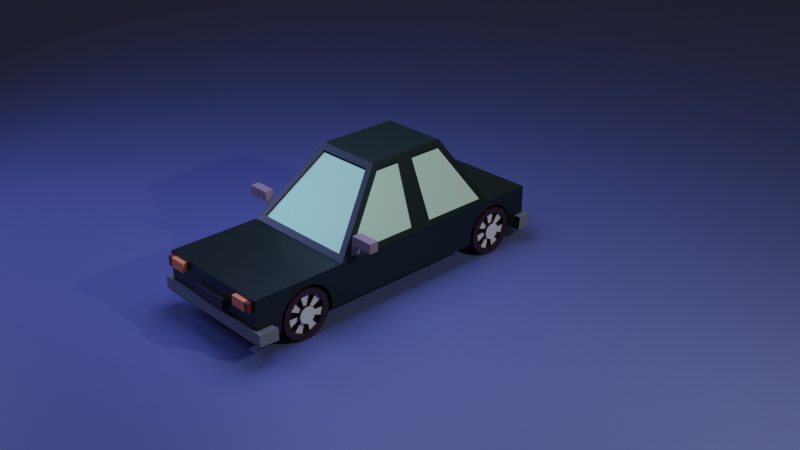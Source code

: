 # Source: lowPolyCarModel.blend  (saved by Blender 3.2.14; exported with 4.5.12 LTS)
import bpy
from mathutils import Matrix  # noqa: F401  (used for matrix-valued properties, if any)

bpy.ops.wm.read_factory_settings(use_empty=True)
scene = bpy.context.scene
scene.name = 'Scene'

# ---- collections
col_collection = bpy.data.collections.new('Collection'); scene.collection.children.link(col_collection)

# ---- materials (node trees are filled in below, after node groups)
mat_material = bpy.data.materials.new('Material')
mat_material.alpha_threshold = 0.0
mat_material.line_color = (0.0, 0.0, 0.0, 1.0)
mat_window = bpy.data.materials.new('Window')
mat_bumper = bpy.data.materials.new('Bumper')
mat_wheel = bpy.data.materials.new('wheel')
mat_material_001 = bpy.data.materials.new('Material.001')
mat_headlight = bpy.data.materials.new('Headlight')
mat_headlightside = bpy.data.materials.new('HeadlightSide')
mat_tirering = bpy.data.materials.new('TireRing')
mat_kight = bpy.data.materials.new('kight')
mat_carbase = bpy.data.materials.new('CarBase')
mat_plane = bpy.data.materials.new('Plane')

# ---- material node trees
mat_material.use_nodes = True; mat_material.node_tree.nodes.clear()
_N = mat_material.node_tree.nodes; _L = mat_material.node_tree.links
n0 = _N.new('ShaderNodeOutputMaterial'); n0.name = 'Material Output'; n0.location = (300, 300)
n1 = _N.new('ShaderNodeBsdfPrincipled'); n1.name = 'Principled BSDF'; n1.location = (10, 300)
n1.distribution = 'GGX'
n1.subsurface_method = 'RANDOM_WALK_SKIN'
n1.inputs[0].default_value = (0.005252, 0.01453, 0.008983, 1.0)
n1.inputs[2].default_value = 0.4
n1.inputs[3].default_value = 1.45
n1.inputs[27].default_value = (0.0, 0.0, 0.0, 1.0)
n1.inputs[28].default_value = 1.0
_L.new(n1.outputs[0], n0.inputs[0])
n0.is_active_output = True
mat_window.use_nodes = True; mat_window.node_tree.nodes.clear()
_N = mat_window.node_tree.nodes; _L = mat_window.node_tree.links
n0 = _N.new('ShaderNodeBsdfPrincipled'); n0.name = 'Principled BSDF'; n0.location = (10, 300)
n0.distribution = 'GGX'
n0.subsurface_method = 'RANDOM_WALK_SKIN'
n0.inputs[0].default_value = (0.08767, 0.6038, 0.3725, 1.0)
n0.inputs[1].default_value = 1.0
n0.inputs[3].default_value = 1.45
n0.inputs[27].default_value = (0.2106, 0.2106, 0.2106, 1.0)
n0.inputs[28].default_value = 1.0
n1 = _N.new('ShaderNodeOutputMaterial'); n1.name = 'Material Output'; n1.location = (300, 300)
_L.new(n0.outputs[0], n1.inputs[0])
n1.is_active_output = True
mat_bumper.use_nodes = True; mat_bumper.node_tree.nodes.clear()
_N = mat_bumper.node_tree.nodes; _L = mat_bumper.node_tree.links
n0 = _N.new('ShaderNodeBsdfPrincipled'); n0.name = 'Principled BSDF'; n0.location = (10, 300)
n0.distribution = 'GGX'
n0.subsurface_method = 'RANDOM_WALK_SKIN'
n0.inputs[0].default_value = (0.2132, 0.2245, 0.221, 1.0)
n0.inputs[3].default_value = 1.45
n0.inputs[27].default_value = (0.0, 0.0, 0.0, 1.0)
n0.inputs[28].default_value = 1.0
n1 = _N.new('ShaderNodeOutputMaterial'); n1.name = 'Material Output'; n1.location = (300, 300)
_L.new(n0.outputs[0], n1.inputs[0])
n1.is_active_output = True
mat_wheel.use_nodes = True; mat_wheel.node_tree.nodes.clear()
_N = mat_wheel.node_tree.nodes; _L = mat_wheel.node_tree.links
n0 = _N.new('ShaderNodeBsdfPrincipled'); n0.name = 'Principled BSDF'; n0.location = (10, 300)
n0.distribution = 'GGX'
n0.subsurface_method = 'RANDOM_WALK_SKIN'
n0.inputs[0].default_value = (0.03543, 0.01196, 0.02103, 1.0)
n0.inputs[3].default_value = 1.45
n0.inputs[27].default_value = (0.0, 0.0, 0.0, 1.0)
n0.inputs[28].default_value = 1.0
n1 = _N.new('ShaderNodeOutputMaterial'); n1.name = 'Material Output'; n1.location = (300, 300)
_L.new(n0.outputs[0], n1.inputs[0])
n1.is_active_output = True
mat_material_001.use_nodes = True; mat_material_001.node_tree.nodes.clear()
_N = mat_material_001.node_tree.nodes; _L = mat_material_001.node_tree.links
n0 = _N.new('ShaderNodeBsdfPrincipled'); n0.name = 'Principled BSDF'; n0.location = (10, 300)
n0.distribution = 'GGX'
n0.subsurface_method = 'RANDOM_WALK_SKIN'
n0.inputs[3].default_value = 1.45
n0.inputs[27].default_value = (0.0, 0.0, 0.0, 1.0)
n0.inputs[28].default_value = 1.0
n1 = _N.new('ShaderNodeOutputMaterial'); n1.name = 'Material Output'; n1.location = (300, 300)
_L.new(n0.outputs[0], n1.inputs[0])
n1.is_active_output = True
mat_headlight.use_nodes = True; mat_headlight.node_tree.nodes.clear()
_N = mat_headlight.node_tree.nodes; _L = mat_headlight.node_tree.links
n0 = _N.new('ShaderNodeBsdfPrincipled'); n0.name = 'Principled BSDF'; n0.location = (10, 300)
n0.distribution = 'GGX'
n0.subsurface_method = 'RANDOM_WALK_SKIN'
n0.inputs[0].default_value = (1.0, 0.2868, 0.1082, 1.0)
n0.inputs[3].default_value = 1.45
n0.inputs[27].default_value = (0.9958, 0.1063, 1.0, 1.0)
n1 = _N.new('ShaderNodeOutputMaterial'); n1.name = 'Material Output'; n1.location = (300, 300)
_L.new(n0.outputs[0], n1.inputs[0])
n1.is_active_output = True
mat_headlightside.use_nodes = True; mat_headlightside.node_tree.nodes.clear()
_N = mat_headlightside.node_tree.nodes; _L = mat_headlightside.node_tree.links
n0 = _N.new('ShaderNodeBsdfPrincipled'); n0.name = 'Principled BSDF'; n0.location = (10, 300)
n0.distribution = 'GGX'
n0.subsurface_method = 'RANDOM_WALK_SKIN'
n0.inputs[0].default_value = (0.1721, 0.02175, 0.01287, 1.0)
n0.inputs[3].default_value = 1.45
n0.inputs[27].default_value = (0.0, 0.0, 0.0, 1.0)
n0.inputs[28].default_value = 1.0
n1 = _N.new('ShaderNodeOutputMaterial'); n1.name = 'Material Output'; n1.location = (300, 300)
_L.new(n0.outputs[0], n1.inputs[0])
n1.is_active_output = True
mat_tirering.use_nodes = True; mat_tirering.node_tree.nodes.clear()
_N = mat_tirering.node_tree.nodes; _L = mat_tirering.node_tree.links
n0 = _N.new('ShaderNodeBsdfPrincipled'); n0.name = 'Principled BSDF'; n0.location = (10, 300)
n0.distribution = 'GGX'
n0.subsurface_method = 'RANDOM_WALK_SKIN'
n0.inputs[3].default_value = 1.45
n0.inputs[27].default_value = (0.0, 0.0, 0.0, 1.0)
n0.inputs[28].default_value = 1.0
n1 = _N.new('ShaderNodeOutputMaterial'); n1.name = 'Material Output'; n1.location = (300, 300)
_L.new(n0.outputs[0], n1.inputs[0])
n1.is_active_output = True
mat_kight.use_nodes = True; mat_kight.node_tree.nodes.clear()
_N = mat_kight.node_tree.nodes; _L = mat_kight.node_tree.links
n0 = _N.new('ShaderNodeBsdfPrincipled'); n0.name = 'Principled BSDF'; n0.location = (10, 300)
n0.distribution = 'GGX'
n0.subsurface_method = 'RANDOM_WALK_SKIN'
n0.inputs[0].default_value = (0.285, 0.2041, 0.2152, 1.0)
n0.inputs[3].default_value = 1.45
n0.inputs[27].default_value = (0.0, 0.0, 0.0, 1.0)
n0.inputs[28].default_value = 1.0
n1 = _N.new('ShaderNodeOutputMaterial'); n1.name = 'Material Output'; n1.location = (300, 300)
_L.new(n0.outputs[0], n1.inputs[0])
n1.is_active_output = True
mat_carbase.use_nodes = True; mat_carbase.node_tree.nodes.clear()
_N = mat_carbase.node_tree.nodes; _L = mat_carbase.node_tree.links
n0 = _N.new('ShaderNodeBsdfPrincipled'); n0.name = 'Principled BSDF'; n0.location = (10, 300)
n0.distribution = 'GGX'
n0.subsurface_method = 'RANDOM_WALK_SKIN'
n0.inputs[0].default_value = (0.03309, 0.02559, 0.03296, 1.0)
n0.inputs[3].default_value = 1.45
n0.inputs[27].default_value = (0.0, 0.0, 0.0, 1.0)
n0.inputs[28].default_value = 1.0
n1 = _N.new('ShaderNodeOutputMaterial'); n1.name = 'Material Output'; n1.location = (300, 300)
_L.new(n0.outputs[0], n1.inputs[0])
n1.is_active_output = True
mat_plane.use_nodes = True; mat_plane.node_tree.nodes.clear()
_N = mat_plane.node_tree.nodes; _L = mat_plane.node_tree.links
n0 = _N.new('ShaderNodeBsdfPrincipled'); n0.name = 'Principled BSDF'; n0.location = (10, 300)
n0.distribution = 'GGX'
n0.subsurface_method = 'RANDOM_WALK_SKIN'
n0.inputs[0].default_value = (0.1214, 0.1436, 0.3273, 1.0)
n0.inputs[3].default_value = 1.45
n0.inputs[27].default_value = (0.0, 0.0, 0.0, 1.0)
n0.inputs[28].default_value = 1.0
n1 = _N.new('ShaderNodeOutputMaterial'); n1.name = 'Material Output'; n1.location = (300, 300)
_L.new(n0.outputs[0], n1.inputs[0])
n1.is_active_output = True

# ---- world
world_world = bpy.data.worlds.new('World'); scene.world = world_world
world_world.use_nodes = True; world_world.node_tree.nodes.clear()
_N = world_world.node_tree.nodes; _L = world_world.node_tree.links
n0 = _N.new('ShaderNodeOutputWorld'); n0.name = 'World Output'; n0.location = (300, 300)
n1 = _N.new('ShaderNodeBackground'); n1.name = 'Background'; n1.location = (10, 300)
n1.inputs[0].default_value = (0.05088, 0.05088, 0.05088, 1.0)
_L.new(n1.outputs[0], n0.inputs[0])
n0.is_active_output = True
world_world.color = (0.05088, 0.05088, 0.05088)
world_world.use_sun_shadow = False
world_world.sun_shadow_jitter_overblur = 0.0

# ---- cameras
cam_camera = bpy.data.cameras.new('Camera')
cam_camera.clip_end = 100.0
cam_camera.ortho_scale = 7.314

# ---- lights
light_light = bpy.data.lights.new('Light', 'POINT')
light_light.transmission_factor = 0.0
light_light.energy = 1000.0
light_light.shadow_soft_size = 0.1
light_light.shadow_maximum_resolution = 0.006
light_light.use_absolute_resolution = True
light_area = bpy.data.lights.new('Area', 'AREA')
light_area.color = (0.3418, 0.4117, 1.0)
light_area.transmission_factor = 0.0
light_area.energy = 459.7
light_area.shadow_soft_size = 1.0
light_area.shadow_maximum_resolution = 0.006
light_area.use_absolute_resolution = True
light_area.size = 1.0
light_area.size_y = 1.0
light_area_001 = bpy.data.lights.new('Area.001', 'AREA')
light_area_001.color = (0.3418, 0.4117, 1.0)
light_area_001.transmission_factor = 0.0
light_area_001.energy = 459.7
light_area_001.shadow_soft_size = 1.0
light_area_001.shadow_maximum_resolution = 0.006
light_area_001.use_absolute_resolution = True
light_area_001.size = 1.0
light_area_001.size_y = 1.0

# ---- meshes
me_cube = bpy.data.meshes.new('Cube')
me_cube.from_pydata([(1.216, 2.677, 0.5125), (1.26, 2.875, -0.4067), (1.26, -2.875, 0.4067), (1.26, -2.875, -0.4067), (-1.216, 2.677, 0.5125), (-1.26, 2.875, -0.4067), (-1.26, -2.875, 0.4067), (-1.26, -2.875, -0.4067), (-1.26, -0.9578, -0.4067), (1.216, -0.7095, 0.5125), (-1.216, -0.7095, 0.5125), (1.26, -0.9578, -0.4067), (-0.7356, 0.3746, 1.685), (-0.7356, 1.946, 1.685), (0.7356, 1.946, 1.685), (0.7356, 0.3746, 1.685), (1.26, 3.905, 0.4067), (-1.26, 3.905, 0.4067), (-1.216, 0.804, 0.5125), (-1.216, 1.263, 0.5125), (1.26, 0.9106, -0.4067), (1.26, 1.151, -0.4067), (-1.26, 1.151, -0.4067), (-1.26, 0.9106, -0.4067), (1.216, 1.263, 0.5125), (1.216, 0.804, 0.5125), (-0.7356, 0.8926, 1.685), (-0.7356, 1.238, 1.685), (0.7356, 1.238, 1.685), (0.7356, 0.8926, 1.685), (-1.26, 1.151, 0.4067), (-1.067, 2.803, 0.5226), (1.26, 0.9106, 0.4067), (1.076, -0.865, 0.507), (-0.6922, 1.121, 1.79), (-0.5951, 2.084, 1.675), (0.6922, 1.015, 1.79), (0.5907, 0.2292, 1.69), (0.5951, 2.084, 1.675), (1.067, 2.803, 0.5226), (-0.5907, 0.2292, 1.69), (-1.076, -0.865, 0.507), (-1.26, 0.9106, 0.4067), (1.26, 1.151, 0.4067), (-0.6922, 1.015, 1.79), (0.6922, 1.121, 1.79), (-1.26, 2.875, 0.4067), (1.26, 2.875, 0.4067), (-1.26, -0.9578, 0.4067), (1.26, -0.9578, 0.4067), (-0.6922, 2.012, 1.79), (0.6922, 2.012, 1.79), (-0.6922, 0.322, 1.79), (0.6922, 0.322, 1.79), (1.216, 2.677, 0.5125), (-1.216, 2.677, 0.5125), (1.216, -0.7095, 0.5125), (-1.216, -0.7095, 0.5125), (-0.7356, 0.3746, 1.685), (-0.7356, 1.946, 1.685), (0.7356, 1.946, 1.685), (0.7356, 0.3746, 1.685), (-1.216, 0.804, 0.5125), (-1.216, 1.263, 0.5125), (1.216, 1.263, 0.5125), (1.216, 0.804, 0.5125), (-0.7356, 0.8926, 1.685), (-0.7356, 1.238, 1.685), (0.7356, 1.238, 1.685), (0.7356, 0.8926, 1.685), (-1.067, 2.803, 0.5226), (1.076, -0.865, 0.507), (-0.5951, 2.084, 1.675), (0.5907, 0.2292, 1.69), (0.5951, 2.084, 1.675), (1.067, 2.803, 0.5226), (-0.5907, 0.2292, 1.69), (-1.076, -0.865, 0.507), (-0.7356, 0.3746, 1.685), (-1.216, -0.7095, 0.5125), (-1.216, 0.804, 0.5125), (-0.7356, 0.8926, 1.685), (-1.076, -0.865, 0.507), (1.076, -0.865, 0.507), (-0.5907, 0.2292, 1.69), (0.5907, 0.2292, 1.69), (1.26, -0.9578, 0.4067), (0.6922, 0.322, 1.79), (1.076, -0.865, 0.507), (0.5907, 0.2292, 1.69), (-0.7356, 0.3746, 1.685), (-1.216, -0.7095, 0.5125), (-1.216, 0.804, 0.5125), (-0.7356, 0.8926, 1.685), (-1.076, -0.865, 0.507), (1.076, -0.865, 0.507), (-0.5907, 0.2292, 1.69), (0.5907, 0.2292, 1.69), (-1.216, 1.261, 0.4638), (-1.216, 2.675, 0.4638), (1.216, 0.802, 0.4638), (1.216, -0.7116, 0.4638), (-0.7356, 1.236, 1.636), (-0.7356, 1.944, 1.636), (0.7356, 0.8905, 1.636), (0.7356, 0.3726, 1.636), (0.7356, 1.944, 1.636), (1.216, 2.675, 0.4638), (1.216, 1.261, 0.4638), (0.7356, 1.236, 1.636), (-1.067, 2.801, 0.4739), (1.067, 2.801, 0.4739), (-0.5951, 2.082, 1.626), (0.5951, 2.082, 1.626), (-0.7356, 0.3726, 1.636), (-1.216, -0.7116, 0.4638), (-1.216, 0.802, 0.4638), (-0.7356, 0.8905, 1.636), (-1.076, -0.8671, 0.4583), (1.076, -0.8671, 0.4583), (-0.5907, 0.2272, 1.641), (0.5907, 0.2272, 1.641), (-1.26, -2.555, -0.4067), (1.26, -2.555, 0.4067), (-1.26, -2.555, 0.4067), (1.26, -2.555, -0.4067), (1.26, 2.875, -0.1838), (-1.26, -2.875, -0.1838), (1.26, -2.875, -0.1838), (-1.26, 2.875, -0.1838), (1.26, -0.9578, -0.1838), (-1.26, -0.9578, -0.1838), (1.26, 3.905, -0.1838), (-1.26, 3.905, -0.1838), (1.26, 1.151, -0.1838), (1.26, 0.9106, -0.1838), (-1.26, 0.9106, -0.1838), (-1.26, 1.151, -0.1838), (-1.26, -2.555, -0.1838), (1.26, -2.555, -0.1838), (-1.26, -2.555, -0.4067), (-1.26, -2.875, -0.4067), (1.26, -2.875, -0.1838), (1.26, -2.875, -0.4067), (1.26, -2.555, -0.4067), (-1.26, -2.555, -0.1838), (1.26, -2.555, -0.1838), (-1.26, -2.875, -0.1838), (-1.26, -2.555, -0.4067), (-1.26, -2.875, -0.4067), (1.26, -2.875, -0.1838), (1.26, -2.875, -0.4067), (1.26, -2.555, -0.4067), (-1.26, -2.555, -0.1838), (1.26, -2.555, -0.1838), (-1.26, -2.875, -0.1838), (-1.26, -2.555, -0.4067), (-1.26, -2.875, -0.4067), (1.26, -2.875, -0.1838), (1.26, -2.875, -0.4067), (1.26, -2.555, -0.4067), (-1.26, -2.555, -0.1838), (1.26, -2.555, -0.1838), (-1.26, -2.875, -0.1838), (-1.26, -2.555, -0.4067), (-1.26, -2.875, -0.4067), (1.26, -2.875, -0.1838), (1.26, -2.875, -0.4067), (1.26, -2.555, -0.4067), (-1.26, -2.555, -0.1838), (1.26, -2.555, -0.1838), (-1.26, -2.875, -0.1838), (-1.377, -2.539, -0.4706), (-1.377, -2.889, -0.4706), (1.377, -2.889, -0.4706), (1.377, -2.539, -0.4706), (-1.435, -2.539, -0.412), (-1.418, -2.93, -0.412), (1.418, -2.93, -0.1683), (1.418, -2.93, -0.412), (1.435, -2.539, -0.412), (-1.435, -2.539, -0.1683), (1.435, -2.539, -0.1683), (-1.418, -2.93, -0.1683), (-1.26, 3.679, -0.4067), (1.26, 3.679, -0.4067), (1.26, 3.679, 0.4067), (-1.26, 3.679, 0.4067), (-1.26, 3.679, -0.1838), (1.26, 3.679, -0.1838), (1.382, 3.966, -0.467), (-1.382, 3.966, -0.467), (1.394, 3.978, -0.1764), (-1.394, 3.978, -0.1764), (-1.394, 3.672, -0.4796), (-1.423, 3.672, -0.1764), (1.423, 3.672, -0.1764), (1.394, 3.672, -0.4796)], [], [(123, 124, 6, 2), (128, 2, 6, 127), (137, 30, 46, 129), (165, 167, 179, 177), (139, 123, 2, 128), (133, 132, 192, 193), (135, 32, 49, 130), (23, 20, 11, 8), (138, 124, 48, 131), (96, 94, 118, 120), (36, 44, 52, 53), (12, 26, 81, 78), (9, 25, 100, 101), (33, 37, 85, 83), (133, 17, 16, 132), (187, 186, 16, 17), (184, 188, 195, 194), (188, 187, 17, 133), (28, 24, 108, 109), (30, 42, 44, 34), (95, 97, 121, 119), (32, 43, 45, 36), (51, 50, 34, 45), (45, 34, 44, 36), (5, 1, 21, 22), (22, 21, 20, 23), (126, 47, 43, 134), (134, 43, 32, 135), (131, 48, 42, 136), (136, 42, 30, 137), (19, 4, 46, 30), (25, 9, 49, 32), (13, 27, 34, 50), (15, 29, 36, 53), (4, 13, 50, 46), (14, 0, 47, 51), (9, 15, 53, 49), (12, 10, 48, 52), (10, 18, 42, 48), (0, 24, 43, 47), (26, 12, 52, 44), (28, 14, 51, 45), (27, 19, 30, 34), (18, 26, 44, 42), (29, 25, 32, 36), (24, 28, 45, 43), (31, 39, 47, 46), (33, 41, 48, 49), (38, 35, 50, 51), (40, 37, 53, 52), (35, 31, 46, 50), (39, 38, 51, 47), (37, 33, 88, 89), (41, 40, 52, 48), (33, 37, 73, 71), (9, 25, 65, 56), (24, 0, 54, 64), (40, 41, 77, 76), (27, 13, 59, 67), (39, 31, 70, 75), (12, 26, 66, 58), (29, 15, 61, 69), (41, 33, 71, 77), (14, 28, 68, 60), (13, 4, 55, 59), (35, 38, 74, 72), (19, 27, 67, 63), (0, 14, 60, 54), (37, 40, 76, 73), (26, 18, 62, 66), (15, 9, 56, 61), (31, 35, 72, 70), (25, 29, 69, 65), (10, 12, 58, 57), (38, 39, 75, 74), (4, 19, 63, 55), (28, 24, 64, 68), (18, 10, 57, 62), (80, 79, 91, 92), (81, 80, 92, 93), (18, 10, 79, 80), (40, 41, 82, 84), (37, 40, 84, 85), (26, 18, 80, 81), (41, 33, 83, 82), (10, 12, 78, 79), (89, 88, 86, 87), (53, 37, 89, 87), (49, 53, 87, 86), (33, 49, 86, 88), (4, 19, 98, 99), (38, 39, 111, 113), (83, 85, 97, 95), (82, 83, 95, 94), (78, 81, 93, 90), (79, 78, 90, 91), (84, 82, 94, 96), (85, 84, 96, 97), (111, 110, 112, 113), (108, 107, 106, 109), (99, 98, 102, 103), (101, 100, 104, 105), (118, 119, 121, 120), (116, 115, 114, 117), (91, 90, 114, 115), (24, 0, 107, 108), (27, 13, 103, 102), (39, 31, 110, 111), (92, 91, 115, 116), (29, 15, 105, 104), (90, 93, 117, 114), (14, 28, 109, 106), (13, 4, 99, 103), (35, 38, 113, 112), (93, 92, 116, 117), (19, 27, 102, 98), (0, 14, 106, 107), (94, 95, 119, 118), (15, 9, 101, 105), (31, 35, 112, 110), (97, 96, 120, 121), (25, 29, 104, 100), (127, 6, 124, 138), (130, 49, 123, 139), (8, 11, 125, 122), (49, 48, 124, 123), (11, 130, 139, 125), (3, 125, 144, 143), (23, 136, 137, 22), (8, 131, 136, 23), (21, 134, 135, 20), (1, 126, 134, 21), (189, 185, 197, 196), (186, 189, 132, 16), (185, 184, 194, 197), (122, 138, 131, 8), (20, 135, 130, 11), (125, 139, 146, 144), (22, 137, 129, 5), (122, 7, 141, 140), (140, 141, 149, 148), (141, 143, 151, 149), (145, 140, 148, 153), (127, 138, 145, 147), (7, 3, 143, 141), (138, 122, 140, 145), (128, 127, 147, 142), (139, 128, 142, 146), (149, 151, 159, 157), (153, 148, 156, 161), (154, 150, 158, 162), (142, 147, 155, 150), (147, 145, 153, 155), (144, 146, 154, 152), (143, 144, 152, 151), (146, 142, 150, 154), (156, 157, 165, 164), (157, 159, 167, 165), (161, 156, 164, 169), (148, 149, 157, 156), (150, 155, 163, 158), (155, 153, 161, 163), (152, 154, 162, 160), (151, 152, 160, 159), (7, 122, 172, 173), (168, 170, 182, 180), (170, 166, 178, 182), (158, 163, 171, 166), (163, 161, 169, 171), (160, 162, 170, 168), (159, 160, 168, 167), (162, 158, 166, 170), (172, 175, 174, 173), (177, 183, 181, 176), (180, 182, 178, 179), (179, 178, 183, 177), (166, 171, 183, 178), (3, 7, 173, 174), (167, 168, 180, 179), (164, 165, 177, 176), (171, 169, 181, 183), (122, 125, 175, 172), (169, 164, 176, 181), (125, 3, 174, 175), (47, 126, 189, 186), (5, 129, 188, 184), (129, 46, 187, 188), (126, 1, 185, 189), (46, 47, 186, 187), (1, 5, 184, 185), (197, 194, 191, 190), (196, 197, 190, 192), (194, 195, 193, 191), (191, 193, 192, 190), (188, 133, 193, 195), (132, 189, 196, 192)])
me_cube.polygons.foreach_set('material_index', [0, 0, 0, 2, 0, 2, 0, 0, 0, 0, 0, 0, 0, 0, 0, 0, 0, 0, 0, 0, 0, 0, 0, 0, 0, 0, 0, 0, 0, 0, 0, 0, 0, 0, 0, 0, 0, 0, 0, 0, 0, 0, 0, 0, 0, 0, 0, 0, 0, 0, 0, 0, 0, 0, 0, 0, 0, 0, 0, 0, 0, 0, 0, 0, 0, 0, 0, 0, 0, 0, 0, 0, 0, 0, 0, 0, 0, 0, 0, 0, 0, 0, 0, 0, 0, 0, 0, 0, 0, 0, 0, 0, 0, 0, 0, 0, 0, 0, 1, 1, 1, 1, 1, 1, 0, 0, 0, 0, 0, 0, 0, 0, 0, 0, 0, 0, 0, 0, 0, 0, 0, 0, 0, 0, 0, 0, 0, 0, 0, 0, 0, 0, 0, 0, 0, 0, 0, 0, 0, 0, 0, 0, 0, 0, 0, 0, 0, 0, 0, 0, 0, 0, 0, 0, 0, 0, 0, 0, 0, 0, 0, 0, 0, 0, 0, 0, 2, 0, 0, 0, 0, 0, 0, 2, 2, 2, 2, 0, 2, 2, 2, 0, 0, 0, 0, 0, 0, 0, 0, 0, 2, 2, 2, 2, 0, 2])
_uv = me_cube.uv_layers.new(name='UVMap')
_uv.uv.foreach_set('vector', [0.625, 0.7361, 0.875, 0.7361, 0.875, 0.75, 0.625, 0.75, 0.4435, 0.75, 0.625, 0.75, 0.625, 1.0, 0.4435, 1.0, 0.4435, 0.1953, 0.625, 0.1953, 0.625, 0.25, 0.4435, 0.25, 0.125, 0.75, 0.375, 0.75, 0.375, 0.75, 0.125, 0.75, 0.4435, 0.7361, 0.625, 0.7361, 0.625, 0.75, 0.4435, 0.75, 0.4435, 0.25, 0.4435, 0.5, 0.4435, 0.5, 0.4435, 0.25, 0.4435, 0.6103, 0.625, 0.6103, 0.625, 0.6666, 0.4435, 0.6666, 0.125, 0.6103, 0.375, 0.6103, 0.375, 0.6666, 0.125, 0.6666, 0.4435, 0.01393, 0.625, 0.01393, 0.625, 0.08336, 0.4435, 0.08336, 0.853, 0.6666, 0.8596, 0.6666, 0.8596, 0.6666, 0.853, 0.6666, 0.625, 0.6103, 0.875, 0.6103, 0.875, 0.6666, 0.625, 0.6666, 0.625, 0.09213, 0.625, 0.1317, 0.625, 0.1317, 0.625, 0.09213, 0.625, 0.6619, 0.625, 0.6145, 0.625, 0.6145, 0.625, 0.6619, 0.6404, 0.6666, 0.647, 0.6666, 0.647, 0.6666, 0.6404, 0.6666, 0.4435, 0.25, 0.625, 0.25, 0.625, 0.5, 0.4435, 0.5, 0.625, 0.25, 0.625, 0.5, 0.625, 0.5, 0.625, 0.25, 0.375, 0.25, 0.4435, 0.25, 0.4435, 0.25, 0.375, 0.25, 0.4435, 0.25, 0.625, 0.25, 0.625, 0.25, 0.4435, 0.25, 0.625, 0.5484, 0.625, 0.5506, 0.625, 0.5506, 0.625, 0.5484, 0.625, 0.1953, 0.625, 0.1397, 0.625, 0.1397, 0.625, 0.1953, 0.6404, 0.6666, 0.647, 0.6666, 0.647, 0.6666, 0.6404, 0.6666, 0.625, 0.6103, 0.625, 0.5547, 0.625, 0.5547, 0.625, 0.6103, 0.625, 0.5, 0.875, 0.5, 0.875, 0.5547, 0.625, 0.5547, 0.625, 0.5547, 0.875, 0.5547, 0.875, 0.6103, 0.625, 0.6103, 0.125, 0.5, 0.375, 0.5, 0.375, 0.5547, 0.125, 0.5547, 0.125, 0.5547, 0.375, 0.5547, 0.375, 0.6103, 0.125, 0.6103, 0.4435, 0.5, 0.625, 0.5, 0.625, 0.5547, 0.4435, 0.5547, 0.4435, 0.5547, 0.625, 0.5547, 0.625, 0.6103, 0.4435, 0.6103, 0.4435, 0.08336, 0.625, 0.08336, 0.625, 0.1397, 0.4435, 0.1397, 0.4435, 0.1397, 0.625, 0.1397, 0.625, 0.1953, 0.4435, 0.1953, 0.625, 0.1994, 0.625, 0.2456, 0.625, 0.25, 0.625, 0.1953, 0.625, 0.6145, 0.625, 0.6619, 0.625, 0.6666, 0.625, 0.6103, 0.625, 0.2434, 0.625, 0.2016, 0.625, 0.1953, 0.625, 0.25, 0.625, 0.6579, 0.625, 0.6183, 0.625, 0.6103, 0.625, 0.6666, 0.625, 0.2456, 0.625, 0.2434, 0.625, 0.25, 0.625, 0.25, 0.625, 0.5066, 0.625, 0.5044, 0.625, 0.5, 0.625, 0.5, 0.625, 0.6619, 0.625, 0.6579, 0.625, 0.6666, 0.625, 0.6666, 0.625, 0.09213, 0.625, 0.08814, 0.625, 0.08336, 0.625, 0.08336, 0.625, 0.08814, 0.625, 0.1355, 0.625, 0.1397, 0.625, 0.08336, 0.625, 0.5044, 0.625, 0.5506, 0.625, 0.5547, 0.625, 0.5, 0.625, 0.1317, 0.625, 0.09213, 0.625, 0.08336, 0.625, 0.1397, 0.625, 0.5484, 0.625, 0.5066, 0.625, 0.5, 0.625, 0.5547, 0.625, 0.2016, 0.625, 0.1994, 0.625, 0.1953, 0.625, 0.1953, 0.625, 0.1355, 0.625, 0.1317, 0.625, 0.1397, 0.625, 0.1397, 0.625, 0.6183, 0.625, 0.6145, 0.625, 0.6103, 0.625, 0.6103, 0.625, 0.5506, 0.625, 0.5484, 0.625, 0.5547, 0.625, 0.5547, 0.625, 0.2656, 0.625, 0.4844, 0.625, 0.5, 0.625, 0.25, 0.6404, 0.6666, 0.8596, 0.6666, 0.875, 0.6666, 0.625, 0.6666, 0.625, 0.4781, 0.625, 0.2719, 0.625, 0.25, 0.625, 0.5, 0.853, 0.6666, 0.647, 0.6666, 0.625, 0.6666, 0.875, 0.6666, 0.625, 0.2719, 0.625, 0.2656, 0.625, 0.25, 0.625, 0.25, 0.625, 0.4844, 0.625, 0.4781, 0.625, 0.5, 0.625, 0.5, 0.647, 0.6666, 0.6404, 0.6666, 0.6404, 0.6666, 0.647, 0.6666, 0.8596, 0.6666, 0.853, 0.6666, 0.875, 0.6666, 0.875, 0.6666, 0.6404, 0.6666, 0.647, 0.6666, 0.647, 0.6666, 0.6404, 0.6666, 0.625, 0.6619, 0.625, 0.6145, 0.625, 0.6145, 0.625, 0.6619, 0.625, 0.5506, 0.625, 0.5044, 0.625, 0.5044, 0.625, 0.5506, 0.853, 0.6666, 0.8596, 0.6666, 0.8596, 0.6666, 0.853, 0.6666, 0.625, 0.2016, 0.625, 0.2434, 0.625, 0.2434, 0.625, 0.2016, 0.625, 0.4844, 0.625, 0.2656, 0.625, 0.2656, 0.625, 0.4844, 0.625, 0.09213, 0.625, 0.1317, 0.625, 0.1317, 0.625, 0.09213, 0.625, 0.6183, 0.625, 0.6579, 0.625, 0.6579, 0.625, 0.6183, 0.8596, 0.6666, 0.6404, 0.6666, 0.6404, 0.6666, 0.8596, 0.6666, 0.625, 0.5066, 0.625, 0.5484, 0.625, 0.5484, 0.625, 0.5066, 0.625, 0.2434, 0.625, 0.2456, 0.625, 0.2456, 0.625, 0.2434, 0.625, 0.2719, 0.625, 0.4781, 0.625, 0.4781, 0.625, 0.2719, 0.625, 0.1994, 0.625, 0.2016, 0.625, 0.2016, 0.625, 0.1994, 0.625, 0.5044, 0.625, 0.5066, 0.625, 0.5066, 0.625, 0.5044, 0.647, 0.6666, 0.853, 0.6666, 0.853, 0.6666, 0.647, 0.6666, 0.625, 0.1317, 0.625, 0.1355, 0.625, 0.1355, 0.625, 0.1317, 0.625, 0.6579, 0.625, 0.6619, 0.625, 0.6619, 0.625, 0.6579, 0.625, 0.2656, 0.625, 0.2719, 0.625, 0.2719, 0.625, 0.2656, 0.625, 0.6145, 0.625, 0.6183, 0.625, 0.6183, 0.625, 0.6145, 0.625, 0.08814, 0.625, 0.09213, 0.625, 0.09213, 0.625, 0.08814, 0.625, 0.4781, 0.625, 0.4844, 0.625, 0.4844, 0.625, 0.4781, 0.625, 0.2456, 0.625, 0.1994, 0.625, 0.1994, 0.625, 0.2456, 0.625, 0.5484, 0.625, 0.5506, 0.625, 0.5506, 0.625, 0.5484, 0.625, 0.1355, 0.625, 0.08814, 0.625, 0.08814, 0.625, 0.1355, 0.625, 0.1355, 0.625, 0.08814, 0.625, 0.08814, 0.625, 0.1355, 0.625, 0.1317, 0.625, 0.1355, 0.625, 0.1355, 0.625, 0.1317, 0.625, 0.1355, 0.625, 0.08814, 0.625, 0.08814, 0.625, 0.1355, 0.853, 0.6666, 0.8596, 0.6666, 0.8596, 0.6666, 0.853, 0.6666, 0.647, 0.6666, 0.853, 0.6666, 0.853, 0.6666, 0.647, 0.6666, 0.625, 0.1317, 0.625, 0.1355, 0.625, 0.1355, 0.625, 0.1317, 0.8596, 0.6666, 0.6404, 0.6666, 0.6404, 0.6666, 0.8596, 0.6666, 0.625, 0.08814, 0.625, 0.09213, 0.625, 0.09213, 0.625, 0.08814, 0.647, 0.6666, 0.6404, 0.6666, 0.625, 0.6666, 0.625, 0.6666, 0.625, 0.6666, 0.647, 0.6666, 0.647, 0.6666, 0.625, 0.6666, 0.625, 0.6666, 0.625, 0.6666, 0.625, 0.6666, 0.625, 0.6666, 0.6404, 0.6666, 0.625, 0.6666, 0.625, 0.6666, 0.6404, 0.6666, 0.625, 0.2456, 0.625, 0.1994, 0.625, 0.1994, 0.625, 0.2456, 0.625, 0.4781, 0.625, 0.4844, 0.625, 0.4844, 0.625, 0.4781, 0.6404, 0.6666, 0.647, 0.6666, 0.647, 0.6666, 0.6404, 0.6666, 0.8596, 0.6666, 0.6404, 0.6666, 0.6404, 0.6666, 0.8596, 0.6666, 0.625, 0.09213, 0.625, 0.1317, 0.625, 0.1317, 0.625, 0.09213, 0.625, 0.08814, 0.625, 0.09213, 0.625, 0.09213, 0.625, 0.08814, 0.853, 0.6666, 0.8596, 0.6666, 0.8596, 0.6666, 0.853, 0.6666, 0.647, 0.6666, 0.853, 0.6666, 0.853, 0.6666, 0.647, 0.6666, 0.625, 0.4844, 0.625, 0.2656, 0.625, 0.2719, 0.625, 0.4781, 0.625, 0.5506, 0.625, 0.5044, 0.625, 0.5066, 0.625, 0.5484, 0.625, 0.2456, 0.625, 0.1994, 0.625, 0.2016, 0.625, 0.2434, 0.625, 0.6619, 0.625, 0.6145, 0.625, 0.6183, 0.625, 0.6579, 0.8596, 0.6666, 0.6404, 0.6666, 0.647, 0.6666, 0.853, 0.6666, 0.625, 0.1355, 0.625, 0.08814, 0.625, 0.09213, 0.625, 0.1317, 0.625, 0.08814, 0.625, 0.09213, 0.625, 0.09213, 0.625, 0.08814, 0.625, 0.5506, 0.625, 0.5044, 0.625, 0.5044, 0.625, 0.5506, 0.625, 0.2016, 0.625, 0.2434, 0.625, 0.2434, 0.625, 0.2016, 0.625, 0.4844, 0.625, 0.2656, 0.625, 0.2656, 0.625, 0.4844, 0.625, 0.1355, 0.625, 0.08814, 0.625, 0.08814, 0.625, 0.1355, 0.625, 0.6183, 0.625, 0.6579, 0.625, 0.6579, 0.625, 0.6183, 0.625, 0.09213, 0.625, 0.1317, 0.625, 0.1317, 0.625, 0.09213, 0.625, 0.5066, 0.625, 0.5484, 0.625, 0.5484, 0.625, 0.5066, 0.625, 0.2434, 0.625, 0.2456, 0.625, 0.2456, 0.625, 0.2434, 0.625, 0.2719, 0.625, 0.4781, 0.625, 0.4781, 0.625, 0.2719, 0.625, 0.1317, 0.625, 0.1355, 0.625, 0.1355, 0.625, 0.1317, 0.625, 0.1994, 0.625, 0.2016, 0.625, 0.2016, 0.625, 0.1994, 0.625, 0.5044, 0.625, 0.5066, 0.625, 0.5066, 0.625, 0.5044, 0.8596, 0.6666, 0.6404, 0.6666, 0.6404, 0.6666, 0.8596, 0.6666, 0.625, 0.6579, 0.625, 0.6619, 0.625, 0.6619, 0.625, 0.6579, 0.625, 0.2656, 0.625, 0.2719, 0.625, 0.2719, 0.625, 0.2656, 0.647, 0.6666, 0.853, 0.6666, 0.853, 0.6666, 0.647, 0.6666, 0.625, 0.6145, 0.625, 0.6183, 0.625, 0.6183, 0.625, 0.6145, 0.4435, 0.0, 0.625, 0.0, 0.625, 0.01393, 0.4435, 0.01393, 0.4435, 0.6666, 0.625, 0.6666, 0.625, 0.7361, 0.4435, 0.7361, 0.125, 0.6666, 0.375, 0.6666, 0.375, 0.7361, 0.125, 0.7361, 0.625, 0.6666, 0.875, 0.6666, 0.875, 0.7361, 0.625, 0.7361, 0.375, 0.6666, 0.4435, 0.6666, 0.4435, 0.7361, 0.375, 0.7361, 0.375, 0.75, 0.375, 0.7361, 0.375, 0.7361, 0.375, 0.75, 0.375, 0.1397, 0.4435, 0.1397, 0.4435, 0.1953, 0.375, 0.1953, 0.375, 0.08336, 0.4435, 0.08336, 0.4435, 0.1397, 0.375, 0.1397, 0.375, 0.5547, 0.4435, 0.5547, 0.4435, 0.6103, 0.375, 0.6103, 0.375, 0.5, 0.4435, 0.5, 0.4435, 0.5547, 0.375, 0.5547, 0.4435, 0.5, 0.375, 0.5, 0.375, 0.5, 0.4435, 0.5, 0.625, 0.5, 0.4435, 0.5, 0.4435, 0.5, 0.625, 0.5, 0.375, 0.5, 0.125, 0.5, 0.125, 0.5, 0.375, 0.5, 0.375, 0.01393, 0.4435, 0.01393, 0.4435, 0.08336, 0.375, 0.08336, 0.375, 0.6103, 0.4435, 0.6103, 0.4435, 0.6666, 0.375, 0.6666, 0.375, 0.7361, 0.4435, 0.7361, 0.4435, 0.7361, 0.375, 0.7361, 0.375, 0.1953, 0.4435, 0.1953, 0.4435, 0.25, 0.375, 0.25, 0.125, 0.7361, 0.125, 0.75, 0.125, 0.75, 0.125, 0.7361, 0.125, 0.7361, 0.125, 0.75, 0.125, 0.75, 0.125, 0.7361, 0.125, 0.75, 0.375, 0.75, 0.375, 0.75, 0.125, 0.75, 0.4435, 0.01393, 0.375, 0.01393, 0.375, 0.01393, 0.4435, 0.01393, 0.4435, 0.0, 0.4435, 0.01393, 0.4435, 0.01393, 0.4435, 0.0, 0.125, 0.75, 0.375, 0.75, 0.375, 0.75, 0.125, 0.75, 0.4435, 0.01393, 0.375, 0.01393, 0.375, 0.01393, 0.4435, 0.01393, 0.4435, 0.75, 0.4435, 1.0, 0.4435, 1.0, 0.4435, 0.75, 0.4435, 0.7361, 0.4435, 0.75, 0.4435, 0.75, 0.4435, 0.7361, 0.125, 0.75, 0.375, 0.75, 0.375, 0.75, 0.125, 0.75, 0.4435, 0.01393, 0.375, 0.01393, 0.375, 0.01393, 0.4435, 0.01393, 0.4435, 0.7361, 0.4435, 0.75, 0.4435, 0.75, 0.4435, 0.7361, 0.4435, 0.75, 0.4435, 1.0, 0.4435, 1.0, 0.4435, 0.75, 0.4435, 0.0, 0.4435, 0.01393, 0.4435, 0.01393, 0.4435, 0.0, 0.375, 0.7361, 0.4435, 0.7361, 0.4435, 0.7361, 0.375, 0.7361, 0.375, 0.75, 0.375, 0.7361, 0.375, 0.7361, 0.375, 0.75, 0.4435, 0.7361, 0.4435, 0.75, 0.4435, 0.75, 0.4435, 0.7361, 0.125, 0.7361, 0.125, 0.75, 0.125, 0.75, 0.125, 0.7361, 0.125, 0.75, 0.375, 0.75, 0.375, 0.75, 0.125, 0.75, 0.4435, 0.01393, 0.375, 0.01393, 0.375, 0.01393, 0.4435, 0.01393, 0.125, 0.7361, 0.125, 0.75, 0.125, 0.75, 0.125, 0.7361, 0.4435, 0.75, 0.4435, 1.0, 0.4435, 1.0, 0.4435, 0.75, 0.4435, 0.0, 0.4435, 0.01393, 0.4435, 0.01393, 0.4435, 0.0, 0.375, 0.7361, 0.4435, 0.7361, 0.4435, 0.7361, 0.375, 0.7361, 0.375, 0.75, 0.375, 0.7361, 0.375, 0.7361, 0.375, 0.75, 0.125, 0.75, 0.125, 0.7361, 0.125, 0.7361, 0.125, 0.75, 0.375, 0.7361, 0.4435, 0.7361, 0.4435, 0.7361, 0.375, 0.7361, 0.4435, 0.7361, 0.4435, 0.75, 0.4435, 0.75, 0.4435, 0.7361, 0.4435, 0.75, 0.4435, 1.0, 0.4435, 1.0, 0.4435, 0.75, 0.4435, 0.0, 0.4435, 0.01393, 0.4435, 0.01393, 0.4435, 0.0, 0.375, 0.7361, 0.4435, 0.7361, 0.4435, 0.7361, 0.375, 0.7361, 0.375, 0.75, 0.375, 0.7361, 0.375, 0.7361, 0.375, 0.75, 0.4435, 0.7361, 0.4435, 0.75, 0.4435, 0.75, 0.4435, 0.7361, 0.125, 0.7361, 0.375, 0.7361, 0.375, 0.75, 0.125, 0.75, 0.375, 0.0, 0.4435, 0.0, 0.4435, 0.01393, 0.375, 0.01393, 0.375, 0.7361, 0.4435, 0.7361, 0.4435, 0.75, 0.375, 0.75, 0.375, 0.75, 0.4435, 0.75, 0.4435, 1.0, 0.375, 1.0, 0.4435, 0.75, 0.4435, 1.0, 0.4435, 1.0, 0.4435, 0.75, 0.375, 0.75, 0.125, 0.75, 0.125, 0.75, 0.375, 0.75, 0.375, 0.75, 0.375, 0.7361, 0.375, 0.7361, 0.375, 0.75, 0.125, 0.7361, 0.125, 0.75, 0.125, 0.75, 0.125, 0.7361, 0.4435, 0.0, 0.4435, 0.01393, 0.4435, 0.01393, 0.4435, 0.0, 0.125, 0.7361, 0.375, 0.7361, 0.375, 0.7361, 0.125, 0.7361, 0.4435, 0.01393, 0.375, 0.01393, 0.375, 0.01393, 0.4435, 0.01393, 0.375, 0.7361, 0.375, 0.75, 0.375, 0.75, 0.375, 0.7361, 0.625, 0.5, 0.4435, 0.5, 0.4435, 0.5, 0.625, 0.5, 0.375, 0.25, 0.4435, 0.25, 0.4435, 0.25, 0.375, 0.25, 0.4435, 0.25, 0.625, 0.25, 0.625, 0.25, 0.4435, 0.25, 0.4435, 0.5, 0.375, 0.5, 0.375, 0.5, 0.4435, 0.5, 0.625, 0.25, 0.625, 0.5, 0.625, 0.5, 0.625, 0.25, 0.375, 0.5, 0.125, 0.5, 0.125, 0.5, 0.375, 0.5, 0.375, 0.5, 0.125, 0.5, 0.125, 0.5, 0.375, 0.5, 0.4435, 0.5, 0.375, 0.5, 0.375, 0.5, 0.4435, 0.5, 0.375, 0.25, 0.4435, 0.25, 0.4435, 0.25, 0.375, 0.25, 0.375, 0.25, 0.4435, 0.25, 0.4435, 0.5, 0.375, 0.5, 0.4435, 0.25, 0.4435, 0.25, 0.4435, 0.25, 0.4435, 0.25, 0.4435, 0.5, 0.4435, 0.5, 0.4435, 0.5, 0.4435, 0.5])
me_cube.materials.append(mat_material)
me_cube.materials.append(mat_window)
me_cube.materials.append(mat_bumper)
me_cube.use_mirror_vertex_groups = False
me_cube.update()
me_cylinder = bpy.data.meshes.new('Cylinder')
me_cylinder.from_pydata([(0.0, 1.0, -1.0), (0.0, 1.0, 1.0), (0.4339, 0.901, -1.0), (0.4339, 0.901, 1.0), (0.7818, 0.6235, -1.0), (0.7818, 0.6235, 1.0), (0.9749, 0.2225, -1.0), (0.9749, 0.2225, 1.0), (0.9749, -0.2225, -1.0), (0.9749, -0.2225, 1.0), (0.7818, -0.6235, -1.0), (0.7818, -0.6235, 1.0), (0.4339, -0.901, -1.0), (0.4339, -0.901, 1.0), (-8.742e-08, -1.0, -1.0), (-8.742e-08, -1.0, 1.0), (-0.4339, -0.901, -1.0), (-0.4339, -0.901, 1.0), (-0.7818, -0.6235, -1.0), (-0.7818, -0.6235, 1.0), (-0.9749, -0.2225, -1.0), (-0.9749, -0.2225, 1.0), (-0.9749, 0.2225, -1.0), (-0.9749, 0.2225, 1.0), (-0.7818, 0.6235, -1.0), (-0.7818, 0.6235, 1.0), (-0.4339, 0.901, -1.0), (-0.4339, 0.901, 1.0)], [], [(0, 1, 3, 2), (2, 3, 5, 4), (4, 5, 7, 6), (6, 7, 9, 8), (8, 9, 11, 10), (10, 11, 13, 12), (12, 13, 15, 14), (14, 15, 17, 16), (16, 17, 19, 18), (18, 19, 21, 20), (20, 21, 23, 22), (22, 23, 25, 24), (3, 1, 27, 25, 23, 21, 19, 17, 15, 13, 11, 9, 7, 5), (24, 25, 27, 26), (26, 27, 1, 0), (0, 2, 4, 6, 8, 10, 12, 14, 16, 18, 20, 22, 24, 26)])
_uv = me_cylinder.uv_layers.new(name='UVMap')
_uv.uv.foreach_set('vector', [1.0, 0.5, 1.0, 1.0, 0.9286, 1.0, 0.9286, 0.5, 0.9286, 0.5, 0.9286, 1.0, 0.8571, 1.0, 0.8571, 0.5, 0.8571, 0.5, 0.8571, 1.0, 0.7857, 1.0, 0.7857, 0.5, 0.7857, 0.5, 0.7857, 1.0, 0.7143, 1.0, 0.7143, 0.5, 0.7143, 0.5, 0.7143, 1.0, 0.6429, 1.0, 0.6429, 0.5, 0.6429, 0.5, 0.6429, 1.0, 0.5714, 1.0, 0.5714, 0.5, 0.5714, 0.5, 0.5714, 1.0, 0.5, 1.0, 0.5, 0.5, 0.5, 0.5, 0.5, 1.0, 0.4286, 1.0, 0.4286, 0.5, 0.4286, 0.5, 0.4286, 1.0, 0.3571, 1.0, 0.3571, 0.5, 0.3571, 0.5, 0.3571, 1.0, 0.2857, 1.0, 0.2857, 0.5, 0.2857, 0.5, 0.2857, 1.0, 0.2143, 1.0, 0.2143, 0.5, 0.2143, 0.5, 0.2143, 1.0, 0.1429, 1.0, 0.1429, 0.5, 0.3541, 0.4662, 0.25, 0.49, 0.1459, 0.4662, 0.06236, 0.3996, 0.01602, 0.3034, 0.01602, 0.1966, 0.06236, 0.1004, 0.1459, 0.03377, 0.25, 0.01, 0.3541, 0.03377, 0.4376, 0.1004, 0.484, 0.1966, 0.484, 0.3034, 0.4376, 0.3996, 0.1429, 0.5, 0.1429, 1.0, 0.07143, 1.0, 0.07143, 0.5, 0.07143, 0.5, 0.07143, 1.0, -1.341e-07, 1.0, -1.341e-07, 0.5, 0.75, 0.49, 0.8541, 0.4662, 0.9376, 0.3996, 0.984, 0.3034, 0.984, 0.1966, 0.9376, 0.1004, 0.8541, 0.03377, 0.75, 0.01, 0.6459, 0.03377, 0.5624, 0.1004, 0.516, 0.1966, 0.516, 0.3034, 0.5624, 0.3996, 0.6459, 0.4662])
me_cylinder.update()
me_cylinder_001 = bpy.data.meshes.new('Cylinder.001')
me_cylinder_001.from_pydata([(0.0, 0.3336, -1.0), (0.0, 1.0, 1.0), (0.1448, 0.3006, -1.0), (0.4339, 0.901, 1.0), (0.2608, 0.208, -1.0), (0.7818, 0.6235, 1.0), (0.3253, 0.07424, -1.0), (0.9749, 0.2225, 1.0), (0.3253, -0.07424, -1.0), (0.9749, -0.2225, 1.0), (0.2608, -0.208, -1.0), (0.7818, -0.6235, 1.0), (0.1448, -0.3006, -1.0), (0.4339, -0.901, 1.0), (-4.668e-08, -0.3336, -1.0), (-8.742e-08, -1.0, 1.0), (-0.1448, -0.3006, -1.0), (-0.4339, -0.901, 1.0), (-0.2608, -0.208, -1.0), (-0.7818, -0.6235, 1.0), (-0.3253, -0.07424, -1.0), (-0.9749, -0.2225, 1.0), (-0.3253, 0.07424, -1.0), (-0.9749, 0.2225, 1.0), (-0.2608, 0.208, -1.0), (-0.7818, 0.6235, 1.0), (-0.1448, 0.3006, -1.0), (-0.4339, 0.901, 1.0), (0.0, 1.0, -1.0), (0.4339, 0.901, -1.0), (0.4339, 0.901, 1.0), (0.0, 1.0, 1.0), (0.7818, 0.6235, -1.0), (0.7818, 0.6235, 1.0), (0.9749, 0.2225, -1.0), (0.9749, 0.2225, 1.0), (0.9749, -0.2225, -1.0), (0.9749, -0.2225, 1.0), (0.7818, -0.6235, -1.0), (0.7818, -0.6235, 1.0), (0.4339, -0.901, -1.0), (0.4339, -0.901, 1.0), (-8.742e-08, -1.0, -1.0), (-8.742e-08, -1.0, 1.0), (-0.4339, -0.901, -1.0), (-0.4339, -0.901, 1.0), (-0.7818, -0.6235, -1.0), (-0.7818, -0.6235, 1.0), (-0.9749, -0.2225, -1.0), (-0.9749, -0.2225, 1.0), (-0.9749, 0.2225, -1.0), (-0.9749, 0.2225, 1.0), (-0.7818, 0.6235, -1.0), (-0.7818, 0.6235, 1.0), (-0.4339, 0.901, -1.0), (-0.4339, 0.901, 1.0), (0.4339, 0.901, 1.0), (0.0, 1.0, 1.0), (0.7818, 0.6235, 1.0), (0.9749, 0.2225, 1.0), (0.9749, -0.2225, 1.0), (0.7818, -0.6235, 1.0), (0.4339, -0.901, 1.0), (-8.742e-08, -1.0, 1.0), (-0.4339, -0.901, 1.0), (-0.7818, -0.6235, 1.0), (-0.9749, -0.2225, 1.0), (-0.9749, 0.2225, 1.0), (-0.7818, 0.6235, 1.0), (-0.4339, 0.901, 1.0), (0.0, 1.0, -1.0), (0.4339, 0.901, -1.0), (0.7818, 0.6235, -1.0), (0.9749, 0.2225, -1.0), (0.9749, -0.2225, -1.0), (0.7818, -0.6235, -1.0), (0.4339, -0.901, -1.0), (-8.742e-08, -1.0, -1.0), (-0.4339, -0.901, -1.0), (-0.7818, -0.6235, -1.0), (-0.9749, -0.2225, -1.0), (-0.9749, 0.2225, -1.0), (-0.7818, 0.6235, -1.0), (-0.4339, 0.901, -1.0), (-3.618e-10, 0.7533, -1.187), (0.3268, 0.6787, -1.187), (0.5889, 0.4697, -1.187), (0.7344, 0.1676, -1.187), (0.7344, -0.1676, -1.187), (0.5889, -0.4697, -1.187), (0.3268, -0.6787, -1.187), (-7.27e-08, -0.7533, -1.187), (-0.3268, -0.6787, -1.187), (-0.5889, -0.4697, -1.187), (-0.7344, -0.1676, -1.187), (-0.7344, 0.1676, -1.187), (-0.5889, 0.4697, -1.187), (-0.3268, 0.6787, -1.187), (-3.618e-10, 1.0, -1.187), (0.4339, 0.901, -1.187), (0.7818, 0.6235, -1.187), (0.9749, 0.2225, -1.187), (0.9749, -0.2225, -1.187), (0.7818, -0.6235, -1.187), (0.4339, -0.901, -1.187), (-8.778e-08, -1.0, -1.187), (-0.4339, -0.901, -1.187), (-0.7818, -0.6235, -1.187), (-0.9749, -0.2225, -1.187), (-0.9749, 0.2225, -1.187), (-0.7818, 0.6235, -1.187), (-0.4339, 0.901, -1.187), (8.525e-09, 0.7533, -0.6664), (0.3268, 0.6787, -0.6664), (0.5889, 0.4697, -0.6664), (0.7344, 0.1676, -0.6664), (0.7344, -0.1676, -0.6664), (0.5889, -0.4697, -0.6664), (0.3268, -0.6787, -0.6664), (-6.381e-08, -0.7533, -0.6664), (-0.3268, -0.6787, -0.6664), (-0.5889, -0.4697, -0.6664), (-0.7344, -0.1676, -0.6664), (-0.7344, 0.1676, -0.6664), (-0.5889, 0.4697, -0.6664), (-0.3268, 0.6787, -0.6664), (0.0, 1.0, -1.0), (0.4339, 0.901, -1.0), (0.7818, 0.6235, -1.0), (0.9749, 0.2225, -1.0), (0.9749, -0.2225, -1.0), (0.7818, -0.6235, -1.0), (0.4339, -0.901, -1.0), (-8.742e-08, -1.0, -1.0), (-0.4339, -0.901, -1.0), (-0.7818, -0.6235, -1.0), (-0.9749, -0.2225, -1.0), (-0.9749, 0.2225, -1.0), (-0.7818, 0.6235, -1.0), (-0.4339, 0.901, -1.0), (2.127e-08, 0.3336, -1.305), (0.1448, 0.3006, -1.305), (0.2608, 0.208, -1.305), (0.3253, 0.07424, -1.305), (0.3253, -0.07424, -1.305), (0.2608, -0.208, -1.305), (0.1448, -0.3006, -1.305), (-2.542e-08, -0.3336, -1.305), (-0.1448, -0.3006, -1.305), (-0.2608, -0.208, -1.305), (-0.3253, -0.07424, -1.305), (-0.3253, 0.07424, -1.305), (-0.2608, 0.208, -1.305), (-0.1448, 0.3006, -1.305), (-9.186e-11, 1.0, -0.2735), (0.4339, 0.901, -0.2735), (0.7818, 0.6235, -0.2735), (0.9749, 0.2225, -0.2735), (0.9749, -0.2225, -0.2735), (0.7818, -0.6235, -0.2735), (0.4339, -0.901, -0.2735), (-8.751e-08, -1.0, -0.2735), (-0.4339, -0.901, -0.2735), (-0.7818, -0.6235, -0.2735), (-0.9749, -0.2225, -0.2735), (-0.9749, 0.2225, -0.2735), (-0.7818, 0.6235, -0.2735), (-0.4339, 0.901, -0.2735), (-9.186e-11, 0.3336, -0.2735), (0.1448, 0.3006, -0.2735), (0.2608, 0.208, -0.2735), (0.3253, 0.07424, -0.2735), (0.3253, -0.07424, -0.2735), (0.2608, -0.208, -0.2735), (0.1448, -0.3006, -0.2735), (-4.677e-08, -0.3336, -0.2735), (-0.1448, -0.3006, -0.2735), (-0.2608, -0.208, -0.2735), (-0.3253, -0.07424, -0.2735), (-0.3253, 0.07424, -0.2735), (-0.2608, 0.208, -0.2735), (-0.1448, 0.3006, -0.2735)], [], [(126, 127, 3, 1), (127, 128, 5, 3), (128, 129, 7, 5), (129, 130, 9, 7), (130, 131, 11, 9), (131, 132, 13, 11), (132, 133, 15, 13), (133, 134, 17, 15), (134, 135, 19, 17), (135, 136, 21, 19), (136, 137, 23, 21), (137, 138, 25, 23), (3, 5, 7, 9, 11, 13, 15, 17, 19, 21, 23, 25, 27, 1), (138, 139, 27, 25), (139, 126, 1, 27), (4, 2, 141, 142), (28, 31, 30, 29), (29, 30, 33, 32), (32, 33, 35, 34), (34, 35, 37, 36), (36, 37, 39, 38), (38, 39, 41, 40), (40, 41, 43, 42), (42, 43, 45, 44), (44, 45, 47, 46), (46, 47, 49, 48), (48, 49, 51, 50), (50, 51, 53, 52), (41, 39, 61, 62), (52, 53, 55, 54), (54, 55, 31, 28), (38, 40, 76, 75), (56, 57, 69, 68, 67, 66, 65, 64, 63, 62, 61, 60, 59, 58), (51, 49, 66, 67), (37, 35, 59, 60), (47, 45, 64, 65), (31, 55, 69, 57), (33, 30, 56, 58), (43, 41, 62, 63), (53, 51, 67, 68), (39, 37, 60, 61), (49, 47, 65, 66), (35, 33, 58, 59), (45, 43, 63, 64), (30, 31, 57, 56), (55, 53, 68, 69), (73, 74, 102, 101), (48, 50, 81, 80), (34, 36, 74, 73), (44, 46, 79, 78), (54, 28, 70, 83), (29, 32, 72, 71), (40, 42, 77, 76), (50, 52, 82, 81), (36, 38, 75, 74), (46, 48, 80, 79), (32, 34, 73, 72), (42, 44, 78, 77), (28, 29, 71, 70), (52, 54, 83, 82), (87, 88, 116, 115), (81, 82, 110, 109), (74, 75, 103, 102), (82, 83, 111, 110), (75, 76, 104, 103), (83, 70, 98, 111), (76, 77, 105, 104), (77, 78, 106, 105), (70, 71, 99, 98), (78, 79, 107, 106), (71, 72, 100, 99), (79, 80, 108, 107), (72, 73, 101, 100), (80, 81, 109, 108), (85, 84, 98, 99), (86, 85, 99, 100), (87, 86, 100, 101), (88, 87, 101, 102), (89, 88, 102, 103), (90, 89, 103, 104), (91, 90, 104, 105), (92, 91, 105, 106), (93, 92, 106, 107), (94, 93, 107, 108), (95, 94, 108, 109), (96, 95, 109, 110), (97, 96, 110, 111), (84, 97, 111, 98), (112, 113, 114, 115, 116, 117, 118, 119, 120, 121, 122, 123, 124, 125), (95, 96, 124, 123), (88, 89, 117, 116), (96, 97, 125, 124), (89, 90, 118, 117), (97, 84, 112, 125), (90, 91, 119, 118), (91, 92, 120, 119), (84, 85, 113, 112), (92, 93, 121, 120), (85, 86, 114, 113), (93, 94, 122, 121), (86, 87, 115, 114), (94, 95, 123, 122), (131, 130, 158, 159), (2, 4, 128, 127), (128, 4, 170, 156), (6, 8, 130, 129), (135, 134, 162, 163), (10, 12, 132, 131), (4, 6, 171, 170), (14, 16, 134, 133), (2, 127, 155, 169), (18, 20, 136, 135), (139, 138, 166, 167), (22, 24, 138, 137), (126, 0, 168, 154), (26, 0, 126, 139), (140, 153, 152, 151, 150, 149, 148, 147, 146, 145, 144, 143, 142, 141), (20, 18, 149, 150), (6, 4, 142, 143), (22, 20, 150, 151), (8, 6, 143, 144), (24, 22, 151, 152), (10, 8, 144, 145), (26, 24, 152, 153), (12, 10, 145, 146), (0, 26, 153, 140), (14, 12, 146, 147), (16, 14, 147, 148), (2, 0, 140, 141), (18, 16, 148, 149), (168, 169, 155, 154), (170, 171, 157, 156), (172, 173, 159, 158), (174, 175, 161, 160), (176, 177, 163, 162), (178, 179, 165, 164), (180, 181, 167, 166), (6, 129, 157, 171), (127, 126, 154, 155), (8, 10, 173, 172), (130, 8, 172, 158), (10, 131, 159, 173), (12, 14, 175, 174), (132, 12, 174, 160), (14, 133, 161, 175), (137, 136, 164, 165), (16, 18, 177, 176), (134, 16, 176, 162), (133, 132, 160, 161), (18, 135, 163, 177), (20, 22, 179, 178), (136, 20, 178, 164), (129, 128, 156, 157), (22, 137, 165, 179), (24, 26, 181, 180), (138, 24, 180, 166), (0, 2, 169, 168), (26, 139, 167, 181)])
me_cylinder_001.polygons.foreach_set('material_index', [0, 0, 0, 0, 0, 0, 0, 0, 0, 0, 0, 0, 0, 0, 0, 0, 0, 0, 0, 0, 0, 0, 0, 0, 0, 0, 0, 0, 0, 0, 0, 0, 0, 0, 0, 0, 0, 0, 0, 0, 0, 0, 0, 0, 0, 0, 0, 0, 0, 0, 0, 0, 0, 0, 0, 0, 0, 0, 0, 0, 0, 0, 0, 0, 0, 0, 0, 0, 0, 0, 0, 0, 0, 0, 0, 0, 0, 0, 0, 0, 0, 0, 0, 0, 0, 0, 0, 0, 0, 0, 0, 0, 0, 0, 0, 0, 0, 0, 0, 0, 0, 0, 0, 1, 0, 1, 0, 1, 0, 1, 0, 1, 0, 1, 0, 1, 1, 0, 0, 0, 0, 0, 0, 0, 0, 0, 0, 0, 0, 0, 0, 0, 0, 0, 0, 0, 0, 0, 0, 0, 0, 0, 0, 0, 0, 0, 0, 0, 0, 0, 0, 0, 0, 0, 0, 0, 0, 0])
_uv = me_cylinder_001.uv_layers.new(name='UVMap')
_uv.uv.foreach_set('vector', [1.0, 0.5, 0.9286, 0.5, 0.9286, 1.0, 1.0, 1.0, 0.9286, 0.5, 0.8571, 0.5, 0.8571, 1.0, 0.9286, 1.0, 0.8571, 0.5, 0.7857, 0.5, 0.7857, 1.0, 0.8571, 1.0, 0.7857, 0.5, 0.7143, 0.5, 0.7143, 1.0, 0.7857, 1.0, 0.7143, 0.5, 0.6429, 0.5, 0.6429, 1.0, 0.7143, 1.0, 0.6429, 0.5, 0.5714, 0.5, 0.5714, 1.0, 0.6429, 1.0, 0.5714, 0.5, 0.5, 0.5, 0.5, 1.0, 0.5714, 1.0, 0.5, 0.5, 0.4286, 0.5, 0.4286, 1.0, 0.5, 1.0, 0.4286, 0.5, 0.3571, 0.5, 0.3571, 1.0, 0.4286, 1.0, 0.3571, 0.5, 0.2857, 0.5, 0.2857, 1.0, 0.3571, 1.0, 0.2857, 0.5, 0.2143, 0.5, 0.2143, 1.0, 0.2857, 1.0, 0.2143, 0.5, 0.1429, 0.5, 0.1429, 1.0, 0.2143, 1.0, 0.3541, 0.4662, 0.4376, 0.3996, 0.484, 0.3034, 0.484, 0.1966, 0.4376, 0.1004, 0.3541, 0.03377, 0.25, 0.01, 0.1459, 0.03377, 0.06236, 0.1004, 0.01602, 0.1966, 0.01602, 0.3034, 0.06236, 0.3996, 0.1459, 0.4662, 0.25, 0.49, 0.1429, 0.5, 0.07143, 0.5, 0.07143, 1.0, 0.1429, 1.0, 0.07143, 0.5, -1.341e-07, 0.5, -1.341e-07, 1.0, 0.07143, 1.0, 0.8126, 0.2999, 0.7847, 0.3221, 0.7847, 0.3221, 0.8126, 0.2999, 1.0, 0.5, 1.0, 1.0, 0.9286, 1.0, 0.9286, 0.5, 0.9286, 0.5, 0.9286, 1.0, 0.8571, 1.0, 0.8571, 0.5, 0.8571, 0.5, 0.8571, 1.0, 0.7857, 1.0, 0.7857, 0.5, 0.7857, 0.5, 0.7857, 1.0, 0.7143, 1.0, 0.7143, 0.5, 0.7143, 0.5, 0.7143, 1.0, 0.6429, 1.0, 0.6429, 0.5, 0.6429, 0.5, 0.6429, 1.0, 0.5714, 1.0, 0.5714, 0.5, 0.5714, 0.5, 0.5714, 1.0, 0.5, 1.0, 0.5, 0.5, 0.5, 0.5, 0.5, 1.0, 0.4286, 1.0, 0.4286, 0.5, 0.4286, 0.5, 0.4286, 1.0, 0.3571, 1.0, 0.3571, 0.5, 0.3571, 0.5, 0.3571, 1.0, 0.2857, 1.0, 0.2857, 0.5, 0.2857, 0.5, 0.2857, 1.0, 0.2143, 1.0, 0.2143, 0.5, 0.2143, 0.5, 0.2143, 1.0, 0.1429, 1.0, 0.1429, 0.5, 0.5714, 1.0, 0.6429, 1.0, 0.6429, 1.0, 0.5714, 1.0, 0.1429, 0.5, 0.1429, 1.0, 0.07143, 1.0, 0.07143, 0.5, 0.07143, 0.5, 0.07143, 1.0, -1.341e-07, 1.0, -1.341e-07, 0.5, 0.6429, 0.5, 0.5714, 0.5, 0.5714, 0.5, 0.6429, 0.5, 0.3541, 0.4662, 0.25, 0.49, 0.1459, 0.4662, 0.06236, 0.3996, 0.01602, 0.3034, 0.01602, 0.1966, 0.06236, 0.1004, 0.1459, 0.03377, 0.25, 0.01, 0.3541, 0.03377, 0.4376, 0.1004, 0.484, 0.1966, 0.484, 0.3034, 0.4376, 0.3996, 0.2143, 1.0, 0.2857, 1.0, 0.2857, 1.0, 0.2143, 1.0, 0.7143, 1.0, 0.7857, 1.0, 0.7857, 1.0, 0.7143, 1.0, 0.3571, 1.0, 0.4286, 1.0, 0.4286, 1.0, 0.3571, 1.0, -1.341e-07, 1.0, 0.07143, 1.0, 0.07143, 1.0, -1.341e-07, 1.0, 0.8571, 1.0, 0.9286, 1.0, 0.9286, 1.0, 0.8571, 1.0, 0.5, 1.0, 0.5714, 1.0, 0.5714, 1.0, 0.5, 1.0, 0.1429, 1.0, 0.2143, 1.0, 0.2143, 1.0, 0.1429, 1.0, 0.6429, 1.0, 0.7143, 1.0, 0.7143, 1.0, 0.6429, 1.0, 0.2857, 1.0, 0.3571, 1.0, 0.3571, 1.0, 0.2857, 1.0, 0.7857, 1.0, 0.8571, 1.0, 0.8571, 1.0, 0.7857, 1.0, 0.4286, 1.0, 0.5, 1.0, 0.5, 1.0, 0.4286, 1.0, 0.9286, 1.0, 1.0, 1.0, 1.0, 1.0, 0.9286, 1.0, 0.07143, 1.0, 0.1429, 1.0, 0.1429, 1.0, 0.07143, 1.0, 0.7857, 0.5, 0.7143, 0.5, 0.7143, 0.5, 0.7857, 0.5, 0.2857, 0.5, 0.2143, 0.5, 0.2143, 0.5, 0.2857, 0.5, 0.7857, 0.5, 0.7143, 0.5, 0.7143, 0.5, 0.7857, 0.5, 0.4286, 0.5, 0.3571, 0.5, 0.3571, 0.5, 0.4286, 0.5, 0.07143, 0.5, -1.341e-07, 0.5, -1.341e-07, 0.5, 0.07143, 0.5, 0.9286, 0.5, 0.8571, 0.5, 0.8571, 0.5, 0.9286, 0.5, 0.5714, 0.5, 0.5, 0.5, 0.5, 0.5, 0.5714, 0.5, 0.2143, 0.5, 0.1429, 0.5, 0.1429, 0.5, 0.2143, 0.5, 0.7143, 0.5, 0.6429, 0.5, 0.6429, 0.5, 0.7143, 0.5, 0.3571, 0.5, 0.2857, 0.5, 0.2857, 0.5, 0.3571, 0.5, 0.8571, 0.5, 0.7857, 0.5, 0.7857, 0.5, 0.8571, 0.5, 0.5, 0.5, 0.4286, 0.5, 0.4286, 0.5, 0.5, 0.5, 1.0, 0.5, 0.9286, 0.5, 0.9286, 0.5, 1.0, 0.5, 0.1429, 0.5, 0.07143, 0.5, 0.07143, 0.5, 0.1429, 0.5, 0.9263, 0.2902, 0.9263, 0.2098, 0.9263, 0.2098, 0.9263, 0.2902, 0.2143, 0.5, 0.1429, 0.5, 0.1429, 0.5, 0.2143, 0.5, 0.7143, 0.5, 0.6429, 0.5, 0.6429, 0.5, 0.7143, 0.5, 0.1429, 0.5, 0.07143, 0.5, 0.07143, 0.5, 0.1429, 0.5, 0.6429, 0.5, 0.5714, 0.5, 0.5714, 0.5, 0.6429, 0.5, 0.07143, 0.5, -1.341e-07, 0.5, -1.341e-07, 0.5, 0.07143, 0.5, 0.5714, 0.5, 0.5, 0.5, 0.5, 0.5, 0.5714, 0.5, 0.5, 0.5, 0.4286, 0.5, 0.4286, 0.5, 0.5, 0.5, 1.0, 0.5, 0.9286, 0.5, 0.9286, 0.5, 1.0, 0.5, 0.4286, 0.5, 0.3571, 0.5, 0.3571, 0.5, 0.4286, 0.5, 0.9286, 0.5, 0.8571, 0.5, 0.8571, 0.5, 0.9286, 0.5, 0.3571, 0.5, 0.2857, 0.5, 0.2857, 0.5, 0.3571, 0.5, 0.8571, 0.5, 0.7857, 0.5, 0.7857, 0.5, 0.8571, 0.5, 0.2857, 0.5, 0.2143, 0.5, 0.2143, 0.5, 0.2857, 0.5, 0.8284, 0.4129, 0.75, 0.4308, 0.75, 0.49, 0.8541, 0.4662, 0.8913, 0.3627, 0.8284, 0.4129, 0.8541, 0.4662, 0.9376, 0.3996, 0.9263, 0.2902, 0.8913, 0.3627, 0.9376, 0.3996, 0.984, 0.3034, 0.9263, 0.2098, 0.9263, 0.2902, 0.984, 0.3034, 0.984, 0.1966, 0.8913, 0.1373, 0.9263, 0.2098, 0.984, 0.1966, 0.9376, 0.1004, 0.8284, 0.08712, 0.8913, 0.1373, 0.9376, 0.1004, 0.8541, 0.03377, 0.75, 0.06921, 0.8284, 0.08712, 0.8541, 0.03377, 0.75, 0.01, 0.6716, 0.08712, 0.75, 0.06921, 0.75, 0.01, 0.6459, 0.03377, 0.6087, 0.1373, 0.6716, 0.08712, 0.6459, 0.03377, 0.5624, 0.1004, 0.5737, 0.2098, 0.6087, 0.1373, 0.5624, 0.1004, 0.516, 0.1966, 0.5737, 0.2902, 0.5737, 0.2098, 0.516, 0.1966, 0.516, 0.3034, 0.6087, 0.3627, 0.5737, 0.2902, 0.516, 0.3034, 0.5624, 0.3996, 0.6716, 0.4129, 0.6087, 0.3627, 0.5624, 0.3996, 0.6459, 0.4662, 0.75, 0.4308, 0.6716, 0.4129, 0.6459, 0.4662, 0.75, 0.49, 0.75, 0.4308, 0.8284, 0.4129, 0.8913, 0.3627, 0.9263, 0.2902, 0.9263, 0.2098, 0.8913, 0.1373, 0.8284, 0.08712, 0.75, 0.06921, 0.6716, 0.08712, 0.6087, 0.1373, 0.5737, 0.2098, 0.5737, 0.2902, 0.6087, 0.3627, 0.6716, 0.4129, 0.5737, 0.2902, 0.6087, 0.3627, 0.6087, 0.3627, 0.5737, 0.2902, 0.9263, 0.2098, 0.8913, 0.1373, 0.8913, 0.1373, 0.9263, 0.2098, 0.6087, 0.3627, 0.6716, 0.4129, 0.6716, 0.4129, 0.6087, 0.3627, 0.8913, 0.1373, 0.8284, 0.08712, 0.8284, 0.08712, 0.8913, 0.1373, 0.6716, 0.4129, 0.75, 0.4308, 0.75, 0.4308, 0.6716, 0.4129, 0.8284, 0.08712, 0.75, 0.06921, 0.75, 0.06921, 0.8284, 0.08712, 0.75, 0.06921, 0.6716, 0.08712, 0.6716, 0.08712, 0.75, 0.06921, 0.75, 0.4308, 0.8284, 0.4129, 0.8284, 0.4129, 0.75, 0.4308, 0.6716, 0.08712, 0.6087, 0.1373, 0.6087, 0.1373, 0.6716, 0.08712, 0.8284, 0.4129, 0.8913, 0.3627, 0.8913, 0.3627, 0.8284, 0.4129, 0.6087, 0.1373, 0.5737, 0.2098, 0.5737, 0.2098, 0.6087, 0.1373, 0.8913, 0.3627, 0.9263, 0.2902, 0.9263, 0.2902, 0.8913, 0.3627, 0.5737, 0.2098, 0.5737, 0.2902, 0.5737, 0.2902, 0.5737, 0.2098, 0.6429, 0.5, 0.7143, 0.5, 0.7143, 0.5, 0.6429, 0.5, 0.7847, 0.3221, 0.8126, 0.2999, 0.9376, 0.3996, 0.8541, 0.4662, 0.9376, 0.3996, 0.8126, 0.2999, 0.8126, 0.2999, 0.9376, 0.3996, 0.8281, 0.2678, 0.8281, 0.2322, 0.984, 0.1966, 0.984, 0.3034, 0.3571, 0.5, 0.4286, 0.5, 0.4286, 0.5, 0.3571, 0.5, 0.8126, 0.2001, 0.7847, 0.1779, 0.8541, 0.03377, 0.9376, 0.1004, 0.8126, 0.2999, 0.8281, 0.2678, 0.8281, 0.2678, 0.8126, 0.2999, 0.75, 0.1699, 0.7153, 0.1779, 0.6459, 0.03377, 0.75, 0.01, 0.7847, 0.3221, 0.8541, 0.4662, 0.8541, 0.4662, 0.7847, 0.3221, 0.6874, 0.2001, 0.6719, 0.2322, 0.516, 0.1966, 0.5624, 0.1004, 0.07143, 0.5, 0.1429, 0.5, 0.1429, 0.5, 0.07143, 0.5, 0.6719, 0.2678, 0.6874, 0.2999, 0.5624, 0.3996, 0.516, 0.3034, 0.75, 0.49, 0.75, 0.3301, 0.75, 0.3301, 0.75, 0.49, 0.7153, 0.3221, 0.75, 0.3301, 0.75, 0.49, 0.6459, 0.4662, 0.75, 0.3301, 0.7153, 0.3221, 0.6874, 0.2999, 0.6719, 0.2678, 0.6719, 0.2322, 0.6874, 0.2001, 0.7153, 0.1779, 0.75, 0.1699, 0.7847, 0.1779, 0.8126, 0.2001, 0.8281, 0.2322, 0.8281, 0.2678, 0.8126, 0.2999, 0.7847, 0.3221, 0.6719, 0.2322, 0.6874, 0.2001, 0.6874, 0.2001, 0.6719, 0.2322, 0.8281, 0.2678, 0.8126, 0.2999, 0.8126, 0.2999, 0.8281, 0.2678, 0.6719, 0.2678, 0.6719, 0.2322, 0.6719, 0.2322, 0.6719, 0.2678, 0.8281, 0.2322, 0.8281, 0.2678, 0.8281, 0.2678, 0.8281, 0.2322, 0.6874, 0.2999, 0.6719, 0.2678, 0.6719, 0.2678, 0.6874, 0.2999, 0.8126, 0.2001, 0.8281, 0.2322, 0.8281, 0.2322, 0.8126, 0.2001, 0.7153, 0.3221, 0.6874, 0.2999, 0.6874, 0.2999, 0.7153, 0.3221, 0.7847, 0.1779, 0.8126, 0.2001, 0.8126, 0.2001, 0.7847, 0.1779, 0.75, 0.3301, 0.7153, 0.3221, 0.7153, 0.3221, 0.75, 0.3301, 0.75, 0.1699, 0.7847, 0.1779, 0.7847, 0.1779, 0.75, 0.1699, 0.7153, 0.1779, 0.75, 0.1699, 0.75, 0.1699, 0.7153, 0.1779, 0.7847, 0.3221, 0.75, 0.3301, 0.75, 0.3301, 0.7847, 0.3221, 0.6874, 0.2001, 0.7153, 0.1779, 0.7153, 0.1779, 0.6874, 0.2001, 0.75, 0.3301, 0.7847, 0.3221, 0.8541, 0.4662, 0.75, 0.49, 0.8126, 0.2999, 0.8281, 0.2678, 0.984, 0.3034, 0.9376, 0.3996, 0.8281, 0.2322, 0.8126, 0.2001, 0.9376, 0.1004, 0.984, 0.1966, 0.7847, 0.1779, 0.75, 0.1699, 0.75, 0.01, 0.8541, 0.03377, 0.7153, 0.1779, 0.6874, 0.2001, 0.5624, 0.1004, 0.6459, 0.03377, 0.6719, 0.2322, 0.6719, 0.2678, 0.516, 0.3034, 0.516, 0.1966, 0.6874, 0.2999, 0.7153, 0.3221, 0.6459, 0.4662, 0.5624, 0.3996, 0.8281, 0.2678, 0.984, 0.3034, 0.984, 0.3034, 0.8281, 0.2678, 0.9286, 0.5, 1.0, 0.5, 1.0, 0.5, 0.9286, 0.5, 0.8281, 0.2322, 0.8126, 0.2001, 0.8126, 0.2001, 0.8281, 0.2322, 0.984, 0.1966, 0.8281, 0.2322, 0.8281, 0.2322, 0.984, 0.1966, 0.8126, 0.2001, 0.9376, 0.1004, 0.9376, 0.1004, 0.8126, 0.2001, 0.7847, 0.1779, 0.75, 0.1699, 0.75, 0.1699, 0.7847, 0.1779, 0.8541, 0.03377, 0.7847, 0.1779, 0.7847, 0.1779, 0.8541, 0.03377, 0.75, 0.1699, 0.75, 0.01, 0.75, 0.01, 0.75, 0.1699, 0.2143, 0.5, 0.2857, 0.5, 0.2857, 0.5, 0.2143, 0.5, 0.7153, 0.1779, 0.6874, 0.2001, 0.6874, 0.2001, 0.7153, 0.1779, 0.6459, 0.03377, 0.7153, 0.1779, 0.7153, 0.1779, 0.6459, 0.03377, 0.5, 0.5, 0.5714, 0.5, 0.5714, 0.5, 0.5, 0.5, 0.6874, 0.2001, 0.5624, 0.1004, 0.5624, 0.1004, 0.6874, 0.2001, 0.6719, 0.2322, 0.6719, 0.2678, 0.6719, 0.2678, 0.6719, 0.2322, 0.516, 0.1966, 0.6719, 0.2322, 0.6719, 0.2322, 0.516, 0.1966, 0.7857, 0.5, 0.8571, 0.5, 0.8571, 0.5, 0.7857, 0.5, 0.6719, 0.2678, 0.516, 0.3034, 0.516, 0.3034, 0.6719, 0.2678, 0.6874, 0.2999, 0.7153, 0.3221, 0.7153, 0.3221, 0.6874, 0.2999, 0.5624, 0.3996, 0.6874, 0.2999, 0.6874, 0.2999, 0.5624, 0.3996, 0.75, 0.3301, 0.7847, 0.3221, 0.7847, 0.3221, 0.75, 0.3301, 0.7153, 0.3221, 0.6459, 0.4662, 0.6459, 0.4662, 0.7153, 0.3221])
me_cylinder_001.materials.append(mat_wheel)
me_cylinder_001.materials.append(mat_material_001)
me_cylinder_001.update()
me_cylinder_002 = bpy.data.meshes.new('Cylinder.002')
me_cylinder_002.from_pydata([(0.0, 1.0, -1.0), (0.0, 1.0, 1.0), (0.4339, 0.901, -1.0), (0.4339, 0.901, 1.0), (0.7818, 0.6235, -1.0), (0.7818, 0.6235, 1.0), (0.9749, 0.2225, -1.0), (0.9749, 0.2225, 1.0), (0.9749, -0.2225, -1.0), (0.9749, -0.2225, 1.0), (0.7818, -0.6235, -1.0), (0.7818, -0.6235, 1.0), (0.4339, -0.901, -1.0), (0.4339, -0.901, 1.0), (-8.742e-08, -1.0, -1.0), (-8.742e-08, -1.0, 1.0), (-0.4339, -0.901, -1.0), (-0.4339, -0.901, 1.0), (-0.7818, -0.6235, -1.0), (-0.7818, -0.6235, 1.0), (-0.9749, -0.2225, -1.0), (-0.9749, -0.2225, 1.0), (-0.9749, 0.2225, -1.0), (-0.9749, 0.2225, 1.0), (-0.7818, 0.6235, -1.0), (-0.7818, 0.6235, 1.0), (-0.4339, 0.901, -1.0), (-0.4339, 0.901, 1.0)], [], [(0, 1, 3, 2), (2, 3, 5, 4), (4, 5, 7, 6), (6, 7, 9, 8), (8, 9, 11, 10), (10, 11, 13, 12), (12, 13, 15, 14), (14, 15, 17, 16), (16, 17, 19, 18), (18, 19, 21, 20), (20, 21, 23, 22), (22, 23, 25, 24), (3, 1, 27, 25, 23, 21, 19, 17, 15, 13, 11, 9, 7, 5), (24, 25, 27, 26), (26, 27, 1, 0), (0, 2, 4, 6, 8, 10, 12, 14, 16, 18, 20, 22, 24, 26)])
_uv = me_cylinder_002.uv_layers.new(name='UVMap')
_uv.uv.foreach_set('vector', [1.0, 0.5, 1.0, 1.0, 0.9286, 1.0, 0.9286, 0.5, 0.9286, 0.5, 0.9286, 1.0, 0.8571, 1.0, 0.8571, 0.5, 0.8571, 0.5, 0.8571, 1.0, 0.7857, 1.0, 0.7857, 0.5, 0.7857, 0.5, 0.7857, 1.0, 0.7143, 1.0, 0.7143, 0.5, 0.7143, 0.5, 0.7143, 1.0, 0.6429, 1.0, 0.6429, 0.5, 0.6429, 0.5, 0.6429, 1.0, 0.5714, 1.0, 0.5714, 0.5, 0.5714, 0.5, 0.5714, 1.0, 0.5, 1.0, 0.5, 0.5, 0.5, 0.5, 0.5, 1.0, 0.4286, 1.0, 0.4286, 0.5, 0.4286, 0.5, 0.4286, 1.0, 0.3571, 1.0, 0.3571, 0.5, 0.3571, 0.5, 0.3571, 1.0, 0.2857, 1.0, 0.2857, 0.5, 0.2857, 0.5, 0.2857, 1.0, 0.2143, 1.0, 0.2143, 0.5, 0.2143, 0.5, 0.2143, 1.0, 0.1429, 1.0, 0.1429, 0.5, 0.3541, 0.4662, 0.25, 0.49, 0.1459, 0.4662, 0.06236, 0.3996, 0.01602, 0.3034, 0.01602, 0.1966, 0.06236, 0.1004, 0.1459, 0.03377, 0.25, 0.01, 0.3541, 0.03377, 0.4376, 0.1004, 0.484, 0.1966, 0.484, 0.3034, 0.4376, 0.3996, 0.1429, 0.5, 0.1429, 1.0, 0.07143, 1.0, 0.07143, 0.5, 0.07143, 0.5, 0.07143, 1.0, -1.341e-07, 1.0, -1.341e-07, 0.5, 0.75, 0.49, 0.8541, 0.4662, 0.9376, 0.3996, 0.984, 0.3034, 0.984, 0.1966, 0.9376, 0.1004, 0.8541, 0.03377, 0.75, 0.01, 0.6459, 0.03377, 0.5624, 0.1004, 0.516, 0.1966, 0.516, 0.3034, 0.5624, 0.3996, 0.6459, 0.4662])
me_cylinder_002.update()
me_cube_001 = bpy.data.meshes.new('Cube.001')
me_cube_001.from_pydata([(-1.0, -1.0, -1.0), (-1.0, -1.0, 1.0), (-1.0, 1.0, -1.0), (-1.0, 1.0, 1.0), (1.0, -1.0, -1.0), (1.0, -1.0, 1.0), (1.0, 1.0, -1.0), (1.0, 1.0, 1.0), (0.5336, 1.0, -1.0), (0.5336, 1.0, 1.0), (0.5336, -1.0, -1.0), (0.5336, -1.0, 1.0)], [], [(0, 1, 3, 2), (8, 9, 7, 6), (6, 7, 5, 4), (10, 11, 1, 0), (8, 6, 4, 10), (9, 3, 1, 11), (7, 9, 11, 5), (2, 8, 10, 0), (4, 5, 11, 10), (2, 3, 9, 8)])
me_cube_001.polygons.foreach_set('material_index', [0, 0, 1, 0, 1, 0, 1, 0, 1, 0])
_uv = me_cube_001.uv_layers.new(name='UVMap')
_uv.uv.foreach_set('vector', [0.375, 0.0, 0.625, 0.0, 0.625, 0.25, 0.375, 0.25, 0.375, 0.4417, 0.625, 0.4417, 0.625, 0.5, 0.375, 0.5, 0.375, 0.5, 0.625, 0.5, 0.625, 0.75, 0.375, 0.75, 0.375, 0.8083, 0.625, 0.8083, 0.625, 1.0, 0.375, 1.0, 0.3167, 0.5, 0.375, 0.5, 0.375, 0.75, 0.3167, 0.75, 0.6833, 0.5, 0.875, 0.5, 0.875, 0.75, 0.6833, 0.75, 0.625, 0.5, 0.6833, 0.5, 0.6833, 0.75, 0.625, 0.75, 0.125, 0.5, 0.3167, 0.5, 0.3167, 0.75, 0.125, 0.75, 0.375, 0.75, 0.625, 0.75, 0.625, 0.8083, 0.375, 0.8083, 0.375, 0.25, 0.625, 0.25, 0.625, 0.4417, 0.375, 0.4417])
me_cube_001.materials.append(mat_headlight)
me_cube_001.materials.append(mat_headlightside)
me_cube_001.materials.append(mat_tirering)
me_cube_001.update()
me_cube_002 = bpy.data.meshes.new('Cube.002')
me_cube_002.from_pydata([(-1.0, -1.0, -1.0), (-1.0, -1.0, 1.0), (-1.0, 1.0, -1.0), (-1.0, 1.0, 1.0), (1.0, -1.0, -1.0), (1.0, -1.0, 1.0), (1.0, 1.0, -1.0), (1.0, 1.0, 1.0), (0.5336, 1.0, -1.0), (0.5336, 1.0, 1.0), (0.5336, -1.0, -1.0), (0.5336, -1.0, 1.0), (-1.084, 1.0, -1.0), (-1.084, -1.0, -1.0), (-1.084, -1.0, 1.0), (-1.084, 1.0, 1.0), (-1.301, 1.0, -5.119), (-1.301, -1.0, -5.119), (-1.301, -1.0, -3.119), (-1.301, 1.0, -3.119)], [], [(3, 2, 12, 15), (8, 9, 7, 6), (6, 7, 5, 4), (10, 11, 1, 0), (8, 6, 4, 10), (9, 3, 1, 11), (7, 9, 11, 5), (2, 8, 10, 0), (4, 5, 11, 10), (2, 3, 9, 8), (12, 13, 17, 16), (0, 1, 14, 13), (1, 3, 15, 14), (2, 0, 13, 12), (17, 18, 19, 16), (15, 12, 16, 19), (13, 14, 18, 17), (14, 15, 19, 18)])
_uv = me_cube_002.uv_layers.new(name='UVMap')
_uv.uv.foreach_set('vector', [0.625, 0.25, 0.375, 0.25, 0.375, 0.25, 0.625, 0.25, 0.375, 0.4417, 0.625, 0.4417, 0.625, 0.5, 0.375, 0.5, 0.375, 0.5, 0.625, 0.5, 0.625, 0.75, 0.375, 0.75, 0.375, 0.8083, 0.625, 0.8083, 0.625, 1.0, 0.375, 1.0, 0.3167, 0.5, 0.375, 0.5, 0.375, 0.75, 0.3167, 0.75, 0.6833, 0.5, 0.875, 0.5, 0.875, 0.75, 0.6833, 0.75, 0.625, 0.5, 0.6833, 0.5, 0.6833, 0.75, 0.625, 0.75, 0.125, 0.5, 0.3167, 0.5, 0.3167, 0.75, 0.125, 0.75, 0.375, 0.75, 0.625, 0.75, 0.625, 0.8083, 0.375, 0.8083, 0.375, 0.25, 0.625, 0.25, 0.625, 0.4417, 0.375, 0.4417, 0.125, 0.5, 0.125, 0.75, 0.125, 0.75, 0.125, 0.5, 0.375, 1.0, 0.625, 1.0, 0.625, 1.0, 0.375, 1.0, 0.875, 0.75, 0.875, 0.5, 0.875, 0.5, 0.875, 0.75, 0.125, 0.5, 0.125, 0.75, 0.125, 0.75, 0.125, 0.5, 0.375, 0.0, 0.625, 0.0, 0.625, 0.25, 0.375, 0.25, 0.625, 0.25, 0.375, 0.25, 0.375, 0.25, 0.625, 0.25, 0.375, 1.0, 0.625, 1.0, 0.625, 1.0, 0.375, 1.0, 0.875, 0.75, 0.875, 0.5, 0.875, 0.5, 0.875, 0.75])
me_cube_002.materials.append(mat_kight)
me_cube_002.update()
me_cube_003 = bpy.data.meshes.new('Cube.003')
me_cube_003.from_pydata([(-1.0, -1.0, -1.0), (-1.0, -1.0, 1.0), (-1.0, 1.0, -1.0), (-1.0, 1.0, 1.0), (1.0, -1.0, -1.0), (1.0, -1.0, 1.0), (1.0, 1.0, -1.0), (1.0, 1.0, 1.0)], [], [(0, 1, 3, 2), (2, 3, 7, 6), (6, 7, 5, 4), (4, 5, 1, 0), (2, 6, 4, 0), (7, 3, 1, 5)])
_uv = me_cube_003.uv_layers.new(name='UVMap')
_uv.uv.foreach_set('vector', [0.375, 0.0, 0.625, 0.0, 0.625, 0.25, 0.375, 0.25, 0.375, 0.25, 0.625, 0.25, 0.625, 0.5, 0.375, 0.5, 0.375, 0.5, 0.625, 0.5, 0.625, 0.75, 0.375, 0.75, 0.375, 0.75, 0.625, 0.75, 0.625, 1.0, 0.375, 1.0, 0.125, 0.5, 0.375, 0.5, 0.375, 0.75, 0.125, 0.75, 0.625, 0.5, 0.875, 0.5, 0.875, 0.75, 0.625, 0.75])
me_cube_003.materials.append(mat_carbase)
me_cube_003.update()
me_cylinder_004 = bpy.data.meshes.new('Cylinder.004')
me_cylinder_004.from_pydata([(0.0, 0.3336, -1.0), (0.0, 1.0, 1.0), (0.1448, 0.3006, -1.0), (0.4339, 0.901, 1.0), (0.2608, 0.208, -1.0), (0.7818, 0.6235, 1.0), (0.3253, 0.07424, -1.0), (0.9749, 0.2225, 1.0), (0.3253, -0.07424, -1.0), (0.9749, -0.2225, 1.0), (0.2608, -0.208, -1.0), (0.7818, -0.6235, 1.0), (0.1448, -0.3006, -1.0), (0.4339, -0.901, 1.0), (-4.668e-08, -0.3336, -1.0), (-8.742e-08, -1.0, 1.0), (-0.1448, -0.3006, -1.0), (-0.4339, -0.901, 1.0), (-0.2608, -0.208, -1.0), (-0.7818, -0.6235, 1.0), (-0.3253, -0.07424, -1.0), (-0.9749, -0.2225, 1.0), (-0.3253, 0.07424, -1.0), (-0.9749, 0.2225, 1.0), (-0.2608, 0.208, -1.0), (-0.7818, 0.6235, 1.0), (-0.1448, 0.3006, -1.0), (-0.4339, 0.901, 1.0), (0.0, 1.0, -1.0), (0.4339, 0.901, -1.0), (0.4339, 0.901, 1.0), (0.0, 1.0, 1.0), (0.7818, 0.6235, -1.0), (0.7818, 0.6235, 1.0), (0.9749, 0.2225, -1.0), (0.9749, 0.2225, 1.0), (0.9749, -0.2225, -1.0), (0.9749, -0.2225, 1.0), (0.7818, -0.6235, -1.0), (0.7818, -0.6235, 1.0), (0.4339, -0.901, -1.0), (0.4339, -0.901, 1.0), (-8.742e-08, -1.0, -1.0), (-8.742e-08, -1.0, 1.0), (-0.4339, -0.901, -1.0), (-0.4339, -0.901, 1.0), (-0.7818, -0.6235, -1.0), (-0.7818, -0.6235, 1.0), (-0.9749, -0.2225, -1.0), (-0.9749, -0.2225, 1.0), (-0.9749, 0.2225, -1.0), (-0.9749, 0.2225, 1.0), (-0.7818, 0.6235, -1.0), (-0.7818, 0.6235, 1.0), (-0.4339, 0.901, -1.0), (-0.4339, 0.901, 1.0), (0.4339, 0.901, 1.0), (0.0, 1.0, 1.0), (0.7818, 0.6235, 1.0), (0.9749, 0.2225, 1.0), (0.9749, -0.2225, 1.0), (0.7818, -0.6235, 1.0), (0.4339, -0.901, 1.0), (-8.742e-08, -1.0, 1.0), (-0.4339, -0.901, 1.0), (-0.7818, -0.6235, 1.0), (-0.9749, -0.2225, 1.0), (-0.9749, 0.2225, 1.0), (-0.7818, 0.6235, 1.0), (-0.4339, 0.901, 1.0), (0.0, 1.0, -1.0), (0.4339, 0.901, -1.0), (0.7818, 0.6235, -1.0), (0.9749, 0.2225, -1.0), (0.9749, -0.2225, -1.0), (0.7818, -0.6235, -1.0), (0.4339, -0.901, -1.0), (-8.742e-08, -1.0, -1.0), (-0.4339, -0.901, -1.0), (-0.7818, -0.6235, -1.0), (-0.9749, -0.2225, -1.0), (-0.9749, 0.2225, -1.0), (-0.7818, 0.6235, -1.0), (-0.4339, 0.901, -1.0), (-3.618e-10, 0.7533, -1.187), (0.3268, 0.6787, -1.187), (0.5889, 0.4697, -1.187), (0.7344, 0.1676, -1.187), (0.7344, -0.1676, -1.187), (0.5889, -0.4697, -1.187), (0.3268, -0.6787, -1.187), (-7.27e-08, -0.7533, -1.187), (-0.3268, -0.6787, -1.187), (-0.5889, -0.4697, -1.187), (-0.7344, -0.1676, -1.187), (-0.7344, 0.1676, -1.187), (-0.5889, 0.4697, -1.187), (-0.3268, 0.6787, -1.187), (-3.618e-10, 1.0, -1.187), (0.4339, 0.901, -1.187), (0.7818, 0.6235, -1.187), (0.9749, 0.2225, -1.187), (0.9749, -0.2225, -1.187), (0.7818, -0.6235, -1.187), (0.4339, -0.901, -1.187), (-8.778e-08, -1.0, -1.187), (-0.4339, -0.901, -1.187), (-0.7818, -0.6235, -1.187), (-0.9749, -0.2225, -1.187), (-0.9749, 0.2225, -1.187), (-0.7818, 0.6235, -1.187), (-0.4339, 0.901, -1.187), (8.525e-09, 0.7533, -0.6664), (0.3268, 0.6787, -0.6664), (0.5889, 0.4697, -0.6664), (0.7344, 0.1676, -0.6664), (0.7344, -0.1676, -0.6664), (0.5889, -0.4697, -0.6664), (0.3268, -0.6787, -0.6664), (-6.381e-08, -0.7533, -0.6664), (-0.3268, -0.6787, -0.6664), (-0.5889, -0.4697, -0.6664), (-0.7344, -0.1676, -0.6664), (-0.7344, 0.1676, -0.6664), (-0.5889, 0.4697, -0.6664), (-0.3268, 0.6787, -0.6664), (0.0, 1.0, -1.0), (0.4339, 0.901, -1.0), (0.7818, 0.6235, -1.0), (0.9749, 0.2225, -1.0), (0.9749, -0.2225, -1.0), (0.7818, -0.6235, -1.0), (0.4339, -0.901, -1.0), (-8.742e-08, -1.0, -1.0), (-0.4339, -0.901, -1.0), (-0.7818, -0.6235, -1.0), (-0.9749, -0.2225, -1.0), (-0.9749, 0.2225, -1.0), (-0.7818, 0.6235, -1.0), (-0.4339, 0.901, -1.0), (2.127e-08, 0.3336, -1.305), (0.1448, 0.3006, -1.305), (0.2608, 0.208, -1.305), (0.3253, 0.07424, -1.305), (0.3253, -0.07424, -1.305), (0.2608, -0.208, -1.305), (0.1448, -0.3006, -1.305), (-2.542e-08, -0.3336, -1.305), (-0.1448, -0.3006, -1.305), (-0.2608, -0.208, -1.305), (-0.3253, -0.07424, -1.305), (-0.3253, 0.07424, -1.305), (-0.2608, 0.208, -1.305), (-0.1448, 0.3006, -1.305), (-9.186e-11, 1.0, -0.2735), (0.4339, 0.901, -0.2735), (0.7818, 0.6235, -0.2735), (0.9749, 0.2225, -0.2735), (0.9749, -0.2225, -0.2735), (0.7818, -0.6235, -0.2735), (0.4339, -0.901, -0.2735), (-8.751e-08, -1.0, -0.2735), (-0.4339, -0.901, -0.2735), (-0.7818, -0.6235, -0.2735), (-0.9749, -0.2225, -0.2735), (-0.9749, 0.2225, -0.2735), (-0.7818, 0.6235, -0.2735), (-0.4339, 0.901, -0.2735), (-9.186e-11, 0.3336, -0.2735), (0.1448, 0.3006, -0.2735), (0.2608, 0.208, -0.2735), (0.3253, 0.07424, -0.2735), (0.3253, -0.07424, -0.2735), (0.2608, -0.208, -0.2735), (0.1448, -0.3006, -0.2735), (-4.677e-08, -0.3336, -0.2735), (-0.1448, -0.3006, -0.2735), (-0.2608, -0.208, -0.2735), (-0.3253, -0.07424, -0.2735), (-0.3253, 0.07424, -0.2735), (-0.2608, 0.208, -0.2735), (-0.1448, 0.3006, -0.2735)], [], [(126, 127, 3, 1), (127, 128, 5, 3), (128, 129, 7, 5), (129, 130, 9, 7), (130, 131, 11, 9), (131, 132, 13, 11), (132, 133, 15, 13), (133, 134, 17, 15), (134, 135, 19, 17), (135, 136, 21, 19), (136, 137, 23, 21), (137, 138, 25, 23), (3, 5, 7, 9, 11, 13, 15, 17, 19, 21, 23, 25, 27, 1), (138, 139, 27, 25), (139, 126, 1, 27), (4, 2, 141, 142), (28, 31, 30, 29), (29, 30, 33, 32), (32, 33, 35, 34), (34, 35, 37, 36), (36, 37, 39, 38), (38, 39, 41, 40), (40, 41, 43, 42), (42, 43, 45, 44), (44, 45, 47, 46), (46, 47, 49, 48), (48, 49, 51, 50), (50, 51, 53, 52), (41, 39, 61, 62), (52, 53, 55, 54), (54, 55, 31, 28), (38, 40, 76, 75), (56, 57, 69, 68, 67, 66, 65, 64, 63, 62, 61, 60, 59, 58), (51, 49, 66, 67), (37, 35, 59, 60), (47, 45, 64, 65), (31, 55, 69, 57), (33, 30, 56, 58), (43, 41, 62, 63), (53, 51, 67, 68), (39, 37, 60, 61), (49, 47, 65, 66), (35, 33, 58, 59), (45, 43, 63, 64), (30, 31, 57, 56), (55, 53, 68, 69), (73, 74, 102, 101), (48, 50, 81, 80), (34, 36, 74, 73), (44, 46, 79, 78), (54, 28, 70, 83), (29, 32, 72, 71), (40, 42, 77, 76), (50, 52, 82, 81), (36, 38, 75, 74), (46, 48, 80, 79), (32, 34, 73, 72), (42, 44, 78, 77), (28, 29, 71, 70), (52, 54, 83, 82), (87, 88, 116, 115), (81, 82, 110, 109), (74, 75, 103, 102), (82, 83, 111, 110), (75, 76, 104, 103), (83, 70, 98, 111), (76, 77, 105, 104), (77, 78, 106, 105), (70, 71, 99, 98), (78, 79, 107, 106), (71, 72, 100, 99), (79, 80, 108, 107), (72, 73, 101, 100), (80, 81, 109, 108), (85, 84, 98, 99), (86, 85, 99, 100), (87, 86, 100, 101), (88, 87, 101, 102), (89, 88, 102, 103), (90, 89, 103, 104), (91, 90, 104, 105), (92, 91, 105, 106), (93, 92, 106, 107), (94, 93, 107, 108), (95, 94, 108, 109), (96, 95, 109, 110), (97, 96, 110, 111), (84, 97, 111, 98), (112, 113, 114, 115, 116, 117, 118, 119, 120, 121, 122, 123, 124, 125), (95, 96, 124, 123), (88, 89, 117, 116), (96, 97, 125, 124), (89, 90, 118, 117), (97, 84, 112, 125), (90, 91, 119, 118), (91, 92, 120, 119), (84, 85, 113, 112), (92, 93, 121, 120), (85, 86, 114, 113), (93, 94, 122, 121), (86, 87, 115, 114), (94, 95, 123, 122), (131, 130, 158, 159), (2, 4, 128, 127), (128, 4, 170, 156), (6, 8, 130, 129), (135, 134, 162, 163), (10, 12, 132, 131), (4, 6, 171, 170), (14, 16, 134, 133), (2, 127, 155, 169), (18, 20, 136, 135), (139, 138, 166, 167), (22, 24, 138, 137), (126, 0, 168, 154), (26, 0, 126, 139), (140, 153, 152, 151, 150, 149, 148, 147, 146, 145, 144, 143, 142, 141), (20, 18, 149, 150), (6, 4, 142, 143), (22, 20, 150, 151), (8, 6, 143, 144), (24, 22, 151, 152), (10, 8, 144, 145), (26, 24, 152, 153), (12, 10, 145, 146), (0, 26, 153, 140), (14, 12, 146, 147), (16, 14, 147, 148), (2, 0, 140, 141), (18, 16, 148, 149), (168, 169, 155, 154), (170, 171, 157, 156), (172, 173, 159, 158), (174, 175, 161, 160), (176, 177, 163, 162), (178, 179, 165, 164), (180, 181, 167, 166), (6, 129, 157, 171), (127, 126, 154, 155), (8, 10, 173, 172), (130, 8, 172, 158), (10, 131, 159, 173), (12, 14, 175, 174), (132, 12, 174, 160), (14, 133, 161, 175), (137, 136, 164, 165), (16, 18, 177, 176), (134, 16, 176, 162), (133, 132, 160, 161), (18, 135, 163, 177), (20, 22, 179, 178), (136, 20, 178, 164), (129, 128, 156, 157), (22, 137, 165, 179), (24, 26, 181, 180), (138, 24, 180, 166), (0, 2, 169, 168), (26, 139, 167, 181)])
me_cylinder_004.polygons.foreach_set('material_index', [0, 0, 0, 0, 0, 0, 0, 0, 0, 0, 0, 0, 0, 0, 0, 0, 0, 0, 0, 0, 0, 0, 0, 0, 0, 0, 0, 0, 0, 0, 0, 0, 0, 0, 0, 0, 0, 0, 0, 0, 0, 0, 0, 0, 0, 0, 0, 0, 0, 0, 0, 0, 0, 0, 0, 0, 0, 0, 0, 0, 0, 0, 0, 0, 0, 0, 0, 0, 0, 0, 0, 0, 0, 0, 0, 0, 0, 0, 0, 0, 0, 0, 0, 0, 0, 0, 0, 0, 0, 0, 0, 0, 0, 0, 0, 0, 0, 0, 0, 0, 0, 0, 0, 1, 0, 1, 0, 1, 0, 1, 0, 1, 0, 1, 0, 1, 1, 0, 0, 0, 0, 0, 0, 0, 0, 0, 0, 0, 0, 0, 0, 0, 0, 0, 0, 0, 0, 0, 0, 0, 0, 0, 0, 0, 0, 0, 0, 0, 0, 0, 0, 0, 0, 0, 0, 0, 0, 0])
_uv = me_cylinder_004.uv_layers.new(name='UVMap')
_uv.uv.foreach_set('vector', [1.0, 0.5, 0.9286, 0.5, 0.9286, 1.0, 1.0, 1.0, 0.9286, 0.5, 0.8571, 0.5, 0.8571, 1.0, 0.9286, 1.0, 0.8571, 0.5, 0.7857, 0.5, 0.7857, 1.0, 0.8571, 1.0, 0.7857, 0.5, 0.7143, 0.5, 0.7143, 1.0, 0.7857, 1.0, 0.7143, 0.5, 0.6429, 0.5, 0.6429, 1.0, 0.7143, 1.0, 0.6429, 0.5, 0.5714, 0.5, 0.5714, 1.0, 0.6429, 1.0, 0.5714, 0.5, 0.5, 0.5, 0.5, 1.0, 0.5714, 1.0, 0.5, 0.5, 0.4286, 0.5, 0.4286, 1.0, 0.5, 1.0, 0.4286, 0.5, 0.3571, 0.5, 0.3571, 1.0, 0.4286, 1.0, 0.3571, 0.5, 0.2857, 0.5, 0.2857, 1.0, 0.3571, 1.0, 0.2857, 0.5, 0.2143, 0.5, 0.2143, 1.0, 0.2857, 1.0, 0.2143, 0.5, 0.1429, 0.5, 0.1429, 1.0, 0.2143, 1.0, 0.3541, 0.4662, 0.4376, 0.3996, 0.484, 0.3034, 0.484, 0.1966, 0.4376, 0.1004, 0.3541, 0.03377, 0.25, 0.01, 0.1459, 0.03377, 0.06236, 0.1004, 0.01602, 0.1966, 0.01602, 0.3034, 0.06236, 0.3996, 0.1459, 0.4662, 0.25, 0.49, 0.1429, 0.5, 0.07143, 0.5, 0.07143, 1.0, 0.1429, 1.0, 0.07143, 0.5, -1.341e-07, 0.5, -1.341e-07, 1.0, 0.07143, 1.0, 0.8126, 0.2999, 0.7847, 0.3221, 0.7847, 0.3221, 0.8126, 0.2999, 1.0, 0.5, 1.0, 1.0, 0.9286, 1.0, 0.9286, 0.5, 0.9286, 0.5, 0.9286, 1.0, 0.8571, 1.0, 0.8571, 0.5, 0.8571, 0.5, 0.8571, 1.0, 0.7857, 1.0, 0.7857, 0.5, 0.7857, 0.5, 0.7857, 1.0, 0.7143, 1.0, 0.7143, 0.5, 0.7143, 0.5, 0.7143, 1.0, 0.6429, 1.0, 0.6429, 0.5, 0.6429, 0.5, 0.6429, 1.0, 0.5714, 1.0, 0.5714, 0.5, 0.5714, 0.5, 0.5714, 1.0, 0.5, 1.0, 0.5, 0.5, 0.5, 0.5, 0.5, 1.0, 0.4286, 1.0, 0.4286, 0.5, 0.4286, 0.5, 0.4286, 1.0, 0.3571, 1.0, 0.3571, 0.5, 0.3571, 0.5, 0.3571, 1.0, 0.2857, 1.0, 0.2857, 0.5, 0.2857, 0.5, 0.2857, 1.0, 0.2143, 1.0, 0.2143, 0.5, 0.2143, 0.5, 0.2143, 1.0, 0.1429, 1.0, 0.1429, 0.5, 0.5714, 1.0, 0.6429, 1.0, 0.6429, 1.0, 0.5714, 1.0, 0.1429, 0.5, 0.1429, 1.0, 0.07143, 1.0, 0.07143, 0.5, 0.07143, 0.5, 0.07143, 1.0, -1.341e-07, 1.0, -1.341e-07, 0.5, 0.6429, 0.5, 0.5714, 0.5, 0.5714, 0.5, 0.6429, 0.5, 0.3541, 0.4662, 0.25, 0.49, 0.1459, 0.4662, 0.06236, 0.3996, 0.01602, 0.3034, 0.01602, 0.1966, 0.06236, 0.1004, 0.1459, 0.03377, 0.25, 0.01, 0.3541, 0.03377, 0.4376, 0.1004, 0.484, 0.1966, 0.484, 0.3034, 0.4376, 0.3996, 0.2143, 1.0, 0.2857, 1.0, 0.2857, 1.0, 0.2143, 1.0, 0.7143, 1.0, 0.7857, 1.0, 0.7857, 1.0, 0.7143, 1.0, 0.3571, 1.0, 0.4286, 1.0, 0.4286, 1.0, 0.3571, 1.0, -1.341e-07, 1.0, 0.07143, 1.0, 0.07143, 1.0, -1.341e-07, 1.0, 0.8571, 1.0, 0.9286, 1.0, 0.9286, 1.0, 0.8571, 1.0, 0.5, 1.0, 0.5714, 1.0, 0.5714, 1.0, 0.5, 1.0, 0.1429, 1.0, 0.2143, 1.0, 0.2143, 1.0, 0.1429, 1.0, 0.6429, 1.0, 0.7143, 1.0, 0.7143, 1.0, 0.6429, 1.0, 0.2857, 1.0, 0.3571, 1.0, 0.3571, 1.0, 0.2857, 1.0, 0.7857, 1.0, 0.8571, 1.0, 0.8571, 1.0, 0.7857, 1.0, 0.4286, 1.0, 0.5, 1.0, 0.5, 1.0, 0.4286, 1.0, 0.9286, 1.0, 1.0, 1.0, 1.0, 1.0, 0.9286, 1.0, 0.07143, 1.0, 0.1429, 1.0, 0.1429, 1.0, 0.07143, 1.0, 0.7857, 0.5, 0.7143, 0.5, 0.7143, 0.5, 0.7857, 0.5, 0.2857, 0.5, 0.2143, 0.5, 0.2143, 0.5, 0.2857, 0.5, 0.7857, 0.5, 0.7143, 0.5, 0.7143, 0.5, 0.7857, 0.5, 0.4286, 0.5, 0.3571, 0.5, 0.3571, 0.5, 0.4286, 0.5, 0.07143, 0.5, -1.341e-07, 0.5, -1.341e-07, 0.5, 0.07143, 0.5, 0.9286, 0.5, 0.8571, 0.5, 0.8571, 0.5, 0.9286, 0.5, 0.5714, 0.5, 0.5, 0.5, 0.5, 0.5, 0.5714, 0.5, 0.2143, 0.5, 0.1429, 0.5, 0.1429, 0.5, 0.2143, 0.5, 0.7143, 0.5, 0.6429, 0.5, 0.6429, 0.5, 0.7143, 0.5, 0.3571, 0.5, 0.2857, 0.5, 0.2857, 0.5, 0.3571, 0.5, 0.8571, 0.5, 0.7857, 0.5, 0.7857, 0.5, 0.8571, 0.5, 0.5, 0.5, 0.4286, 0.5, 0.4286, 0.5, 0.5, 0.5, 1.0, 0.5, 0.9286, 0.5, 0.9286, 0.5, 1.0, 0.5, 0.1429, 0.5, 0.07143, 0.5, 0.07143, 0.5, 0.1429, 0.5, 0.9263, 0.2902, 0.9263, 0.2098, 0.9263, 0.2098, 0.9263, 0.2902, 0.2143, 0.5, 0.1429, 0.5, 0.1429, 0.5, 0.2143, 0.5, 0.7143, 0.5, 0.6429, 0.5, 0.6429, 0.5, 0.7143, 0.5, 0.1429, 0.5, 0.07143, 0.5, 0.07143, 0.5, 0.1429, 0.5, 0.6429, 0.5, 0.5714, 0.5, 0.5714, 0.5, 0.6429, 0.5, 0.07143, 0.5, -1.341e-07, 0.5, -1.341e-07, 0.5, 0.07143, 0.5, 0.5714, 0.5, 0.5, 0.5, 0.5, 0.5, 0.5714, 0.5, 0.5, 0.5, 0.4286, 0.5, 0.4286, 0.5, 0.5, 0.5, 1.0, 0.5, 0.9286, 0.5, 0.9286, 0.5, 1.0, 0.5, 0.4286, 0.5, 0.3571, 0.5, 0.3571, 0.5, 0.4286, 0.5, 0.9286, 0.5, 0.8571, 0.5, 0.8571, 0.5, 0.9286, 0.5, 0.3571, 0.5, 0.2857, 0.5, 0.2857, 0.5, 0.3571, 0.5, 0.8571, 0.5, 0.7857, 0.5, 0.7857, 0.5, 0.8571, 0.5, 0.2857, 0.5, 0.2143, 0.5, 0.2143, 0.5, 0.2857, 0.5, 0.8284, 0.4129, 0.75, 0.4308, 0.75, 0.49, 0.8541, 0.4662, 0.8913, 0.3627, 0.8284, 0.4129, 0.8541, 0.4662, 0.9376, 0.3996, 0.9263, 0.2902, 0.8913, 0.3627, 0.9376, 0.3996, 0.984, 0.3034, 0.9263, 0.2098, 0.9263, 0.2902, 0.984, 0.3034, 0.984, 0.1966, 0.8913, 0.1373, 0.9263, 0.2098, 0.984, 0.1966, 0.9376, 0.1004, 0.8284, 0.08712, 0.8913, 0.1373, 0.9376, 0.1004, 0.8541, 0.03377, 0.75, 0.06921, 0.8284, 0.08712, 0.8541, 0.03377, 0.75, 0.01, 0.6716, 0.08712, 0.75, 0.06921, 0.75, 0.01, 0.6459, 0.03377, 0.6087, 0.1373, 0.6716, 0.08712, 0.6459, 0.03377, 0.5624, 0.1004, 0.5737, 0.2098, 0.6087, 0.1373, 0.5624, 0.1004, 0.516, 0.1966, 0.5737, 0.2902, 0.5737, 0.2098, 0.516, 0.1966, 0.516, 0.3034, 0.6087, 0.3627, 0.5737, 0.2902, 0.516, 0.3034, 0.5624, 0.3996, 0.6716, 0.4129, 0.6087, 0.3627, 0.5624, 0.3996, 0.6459, 0.4662, 0.75, 0.4308, 0.6716, 0.4129, 0.6459, 0.4662, 0.75, 0.49, 0.75, 0.4308, 0.8284, 0.4129, 0.8913, 0.3627, 0.9263, 0.2902, 0.9263, 0.2098, 0.8913, 0.1373, 0.8284, 0.08712, 0.75, 0.06921, 0.6716, 0.08712, 0.6087, 0.1373, 0.5737, 0.2098, 0.5737, 0.2902, 0.6087, 0.3627, 0.6716, 0.4129, 0.5737, 0.2902, 0.6087, 0.3627, 0.6087, 0.3627, 0.5737, 0.2902, 0.9263, 0.2098, 0.8913, 0.1373, 0.8913, 0.1373, 0.9263, 0.2098, 0.6087, 0.3627, 0.6716, 0.4129, 0.6716, 0.4129, 0.6087, 0.3627, 0.8913, 0.1373, 0.8284, 0.08712, 0.8284, 0.08712, 0.8913, 0.1373, 0.6716, 0.4129, 0.75, 0.4308, 0.75, 0.4308, 0.6716, 0.4129, 0.8284, 0.08712, 0.75, 0.06921, 0.75, 0.06921, 0.8284, 0.08712, 0.75, 0.06921, 0.6716, 0.08712, 0.6716, 0.08712, 0.75, 0.06921, 0.75, 0.4308, 0.8284, 0.4129, 0.8284, 0.4129, 0.75, 0.4308, 0.6716, 0.08712, 0.6087, 0.1373, 0.6087, 0.1373, 0.6716, 0.08712, 0.8284, 0.4129, 0.8913, 0.3627, 0.8913, 0.3627, 0.8284, 0.4129, 0.6087, 0.1373, 0.5737, 0.2098, 0.5737, 0.2098, 0.6087, 0.1373, 0.8913, 0.3627, 0.9263, 0.2902, 0.9263, 0.2902, 0.8913, 0.3627, 0.5737, 0.2098, 0.5737, 0.2902, 0.5737, 0.2902, 0.5737, 0.2098, 0.6429, 0.5, 0.7143, 0.5, 0.7143, 0.5, 0.6429, 0.5, 0.7847, 0.3221, 0.8126, 0.2999, 0.9376, 0.3996, 0.8541, 0.4662, 0.9376, 0.3996, 0.8126, 0.2999, 0.8126, 0.2999, 0.9376, 0.3996, 0.8281, 0.2678, 0.8281, 0.2322, 0.984, 0.1966, 0.984, 0.3034, 0.3571, 0.5, 0.4286, 0.5, 0.4286, 0.5, 0.3571, 0.5, 0.8126, 0.2001, 0.7847, 0.1779, 0.8541, 0.03377, 0.9376, 0.1004, 0.8126, 0.2999, 0.8281, 0.2678, 0.8281, 0.2678, 0.8126, 0.2999, 0.75, 0.1699, 0.7153, 0.1779, 0.6459, 0.03377, 0.75, 0.01, 0.7847, 0.3221, 0.8541, 0.4662, 0.8541, 0.4662, 0.7847, 0.3221, 0.6874, 0.2001, 0.6719, 0.2322, 0.516, 0.1966, 0.5624, 0.1004, 0.07143, 0.5, 0.1429, 0.5, 0.1429, 0.5, 0.07143, 0.5, 0.6719, 0.2678, 0.6874, 0.2999, 0.5624, 0.3996, 0.516, 0.3034, 0.75, 0.49, 0.75, 0.3301, 0.75, 0.3301, 0.75, 0.49, 0.7153, 0.3221, 0.75, 0.3301, 0.75, 0.49, 0.6459, 0.4662, 0.75, 0.3301, 0.7153, 0.3221, 0.6874, 0.2999, 0.6719, 0.2678, 0.6719, 0.2322, 0.6874, 0.2001, 0.7153, 0.1779, 0.75, 0.1699, 0.7847, 0.1779, 0.8126, 0.2001, 0.8281, 0.2322, 0.8281, 0.2678, 0.8126, 0.2999, 0.7847, 0.3221, 0.6719, 0.2322, 0.6874, 0.2001, 0.6874, 0.2001, 0.6719, 0.2322, 0.8281, 0.2678, 0.8126, 0.2999, 0.8126, 0.2999, 0.8281, 0.2678, 0.6719, 0.2678, 0.6719, 0.2322, 0.6719, 0.2322, 0.6719, 0.2678, 0.8281, 0.2322, 0.8281, 0.2678, 0.8281, 0.2678, 0.8281, 0.2322, 0.6874, 0.2999, 0.6719, 0.2678, 0.6719, 0.2678, 0.6874, 0.2999, 0.8126, 0.2001, 0.8281, 0.2322, 0.8281, 0.2322, 0.8126, 0.2001, 0.7153, 0.3221, 0.6874, 0.2999, 0.6874, 0.2999, 0.7153, 0.3221, 0.7847, 0.1779, 0.8126, 0.2001, 0.8126, 0.2001, 0.7847, 0.1779, 0.75, 0.3301, 0.7153, 0.3221, 0.7153, 0.3221, 0.75, 0.3301, 0.75, 0.1699, 0.7847, 0.1779, 0.7847, 0.1779, 0.75, 0.1699, 0.7153, 0.1779, 0.75, 0.1699, 0.75, 0.1699, 0.7153, 0.1779, 0.7847, 0.3221, 0.75, 0.3301, 0.75, 0.3301, 0.7847, 0.3221, 0.6874, 0.2001, 0.7153, 0.1779, 0.7153, 0.1779, 0.6874, 0.2001, 0.75, 0.3301, 0.7847, 0.3221, 0.8541, 0.4662, 0.75, 0.49, 0.8126, 0.2999, 0.8281, 0.2678, 0.984, 0.3034, 0.9376, 0.3996, 0.8281, 0.2322, 0.8126, 0.2001, 0.9376, 0.1004, 0.984, 0.1966, 0.7847, 0.1779, 0.75, 0.1699, 0.75, 0.01, 0.8541, 0.03377, 0.7153, 0.1779, 0.6874, 0.2001, 0.5624, 0.1004, 0.6459, 0.03377, 0.6719, 0.2322, 0.6719, 0.2678, 0.516, 0.3034, 0.516, 0.1966, 0.6874, 0.2999, 0.7153, 0.3221, 0.6459, 0.4662, 0.5624, 0.3996, 0.8281, 0.2678, 0.984, 0.3034, 0.984, 0.3034, 0.8281, 0.2678, 0.9286, 0.5, 1.0, 0.5, 1.0, 0.5, 0.9286, 0.5, 0.8281, 0.2322, 0.8126, 0.2001, 0.8126, 0.2001, 0.8281, 0.2322, 0.984, 0.1966, 0.8281, 0.2322, 0.8281, 0.2322, 0.984, 0.1966, 0.8126, 0.2001, 0.9376, 0.1004, 0.9376, 0.1004, 0.8126, 0.2001, 0.7847, 0.1779, 0.75, 0.1699, 0.75, 0.1699, 0.7847, 0.1779, 0.8541, 0.03377, 0.7847, 0.1779, 0.7847, 0.1779, 0.8541, 0.03377, 0.75, 0.1699, 0.75, 0.01, 0.75, 0.01, 0.75, 0.1699, 0.2143, 0.5, 0.2857, 0.5, 0.2857, 0.5, 0.2143, 0.5, 0.7153, 0.1779, 0.6874, 0.2001, 0.6874, 0.2001, 0.7153, 0.1779, 0.6459, 0.03377, 0.7153, 0.1779, 0.7153, 0.1779, 0.6459, 0.03377, 0.5, 0.5, 0.5714, 0.5, 0.5714, 0.5, 0.5, 0.5, 0.6874, 0.2001, 0.5624, 0.1004, 0.5624, 0.1004, 0.6874, 0.2001, 0.6719, 0.2322, 0.6719, 0.2678, 0.6719, 0.2678, 0.6719, 0.2322, 0.516, 0.1966, 0.6719, 0.2322, 0.6719, 0.2322, 0.516, 0.1966, 0.7857, 0.5, 0.8571, 0.5, 0.8571, 0.5, 0.7857, 0.5, 0.6719, 0.2678, 0.516, 0.3034, 0.516, 0.3034, 0.6719, 0.2678, 0.6874, 0.2999, 0.7153, 0.3221, 0.7153, 0.3221, 0.6874, 0.2999, 0.5624, 0.3996, 0.6874, 0.2999, 0.6874, 0.2999, 0.5624, 0.3996, 0.75, 0.3301, 0.7847, 0.3221, 0.7847, 0.3221, 0.75, 0.3301, 0.7153, 0.3221, 0.6459, 0.4662, 0.6459, 0.4662, 0.7153, 0.3221])
me_cylinder_004.materials.append(mat_wheel)
me_cylinder_004.materials.append(mat_material_001)
me_cylinder_004.update()
me_plane = bpy.data.meshes.new('Plane')
me_plane.from_pydata([(-1.0, -1.0, 0.0), (1.0, -1.0, 0.0), (-1.0, 1.0, 0.0), (1.0, 1.0, 0.0)], [], [(0, 1, 3, 2)])
_uv = me_plane.uv_layers.new(name='UVMap')
_uv.uv.foreach_set('vector', [0.0, 0.0, 1.0, 0.0, 1.0, 1.0, 0.0, 1.0])
me_plane.materials.append(mat_plane)
me_plane.update()

# ---- objects
ob_cube = bpy.data.objects.new('Cube', me_cube)
ob_light = bpy.data.objects.new('Light', light_light)
ob_camera = bpy.data.objects.new('Camera', cam_camera)
ob_cylinder = bpy.data.objects.new('Cylinder', me_cylinder)
ob_cylinder_001 = bpy.data.objects.new('Cylinder.001', me_cylinder_001)
ob_cylinder_002 = bpy.data.objects.new('Cylinder.002', me_cylinder_002)
ob_cube_001 = bpy.data.objects.new('Cube.001', me_cube_001)
ob_cube_002 = bpy.data.objects.new('Cube.002', me_cube_002)
ob_cube_003 = bpy.data.objects.new('Cube.003', me_cube_003)
ob_cylinder_003 = bpy.data.objects.new('Cylinder.003', me_cylinder_004)
ob_plane = bpy.data.objects.new('Plane', me_plane)
ob_area = bpy.data.objects.new('Area', light_area)
ob_area_001 = bpy.data.objects.new('Area.001', light_area_001)

# ---- transforms, parenting, visibility, modifiers, constraints
ob_cube.location = (0.0, 0.0, 0.8123)
ob_cube.lock_rotations_4d = False
ob_cube.empty_display_type = 'ARROWS'
ob_cube.lineart.crease_threshold = 0.0
_m = ob_cube.modifiers.new('BTool_Cylinder', 'BOOLEAN')
_m.object = ob_cylinder
_m = ob_cube.modifiers.new('BTool_Cylinder.002', 'BOOLEAN')
_m.object = ob_cylinder_002
ob_light.location = (9.371, 1.411, 7.096)
ob_light.rotation_euler = (0.6503, 0.05522, 1.866)
ob_light.lock_rotations_4d = False
ob_light.empty_display_type = 'ARROWS'
ob_light.color = (0.0, 0.0, 0.0, 0.0)
ob_light.lineart.crease_threshold = 0.0
ob_camera.location = (14.57, -12.09, 10.61)
ob_camera.rotation_euler = (1.109, 0.0, 0.8149)
ob_camera.lock_rotations_4d = False
ob_camera.empty_display_type = 'ARROWS'
ob_camera.color = (0.0, 0.0, 0.0, 0.0)
ob_camera.display_type = 'WIRE'
ob_camera.lineart.crease_threshold = 0.0
ob_cylinder.parent = ob_cube
ob_cylinder.location = (1.217, -1.774, -0.3019)
ob_cylinder.rotation_euler = (-0.0, 1.571, 0.0)
ob_cylinder.scale = (0.5819, 0.5819, 0.5819)
ob_cylinder.hide_render = True
ob_cylinder.visible_camera = False
ob_cylinder.visible_diffuse = False
ob_cylinder.visible_glossy = False
ob_cylinder.visible_transmission = False
ob_cylinder.visible_volume_scatter = False
ob_cylinder.visible_shadow = False
ob_cylinder.display_type = 'BOUNDS'
_m = ob_cylinder.modifiers.new('Mirror', 'MIRROR')
_m.mirror_object = ob_cube
ob_cylinder_001.parent = ob_cube
ob_cylinder_001.location = (0.9797, -1.781, -0.2994)
ob_cylinder_001.rotation_euler = (0.0, 161.8, 0.0)
ob_cylinder_001.scale = (0.5098, 0.5098, 0.2266)
_m = ob_cylinder_001.modifiers.new('Mirror', 'MIRROR')
_m.mirror_object = ob_cube
ob_cylinder_002.parent = ob_cube
ob_cylinder_002.location = (1.217, 2.945, -0.3019)
ob_cylinder_002.rotation_euler = (-0.0, 1.571, 0.0)
ob_cylinder_002.scale = (0.5819, 0.5819, 0.5819)
ob_cylinder_002.hide_render = True
ob_cylinder_002.visible_camera = False
ob_cylinder_002.visible_diffuse = False
ob_cylinder_002.visible_glossy = False
ob_cylinder_002.visible_transmission = False
ob_cylinder_002.visible_volume_scatter = False
ob_cylinder_002.visible_shadow = False
ob_cylinder_002.display_type = 'BOUNDS'
_m = ob_cylinder_002.modifiers.new('Mirror', 'MIRROR')
_m.mirror_object = ob_cube
ob_cube_001.parent = ob_cube
ob_cube_001.location = (0.9711, -2.884, 0.2667)
ob_cube_001.scale = (0.2215, 0.09403, 0.09657)
_m = ob_cube_001.modifiers.new('Mirror', 'MIRROR')
_m.mirror_object = ob_cube
ob_cube_002.parent = ob_cube
ob_cube_002.location = (1.508, -0.6093, 0.7781)
ob_cube_002.scale = (0.2215, 0.09403, 0.09657)
_m = ob_cube_002.modifiers.new('Mirror', 'MIRROR')
_m.mirror_object = ob_cube
ob_cube_003.parent = ob_cube
ob_cube_003.location = (0.0, -2.859, 0.0)
ob_cube_003.scale = (0.417, 0.111, 0.09894)
ob_cylinder_003.parent = ob_cube
ob_cylinder_003.location = (0.9797, 2.983, -0.2994)
ob_cylinder_003.rotation_euler = (0.0, 161.8, 0.0)
ob_cylinder_003.scale = (0.5098, 0.5098, 0.2266)
_m = ob_cylinder_003.modifiers.new('Mirror', 'MIRROR')
_m.mirror_object = ob_cube
ob_plane.location = (0.0, 0.0, 0.0)
ob_plane.scale = (65.2, 65.2, 65.2)
ob_area.location = (0.006945, 0.0, 7.586)
ob_area.scale = (5.026, 5.026, 5.026)
ob_area_001.location = (-9.379, -6.179, 6.915)
ob_area_001.rotation_euler = (1.217, -0.4141, -0.828)
ob_area_001.scale = (5.026, 5.026, 5.026)

# ---- collection membership
col_collection.objects.link(ob_cube)
col_collection.objects.link(ob_light)
col_collection.objects.link(ob_camera)
col_collection.objects.link(ob_cylinder)
col_collection.objects.link(ob_cylinder_001)
col_collection.objects.link(ob_cylinder_002)
col_collection.objects.link(ob_cube_001)
col_collection.objects.link(ob_cube_002)
col_collection.objects.link(ob_cube_003)
col_collection.objects.link(ob_cylinder_003)
col_collection.objects.link(ob_plane)
col_collection.objects.link(ob_area)
col_collection.objects.link(ob_area_001)

# ---- scene / render settings (as saved in the file)
scene.camera = ob_camera
scene.frame_start = 1; scene.frame_end = 250; scene.frame_set(0)
scene.render.engine = 'CYCLES'
scene.cycles.sampling_pattern = 'TABULATED_SOBOL'
scene.cycles.use_light_tree = False
scene.view_settings.view_transform = 'Filmic'
bpy.context.view_layer.update()
